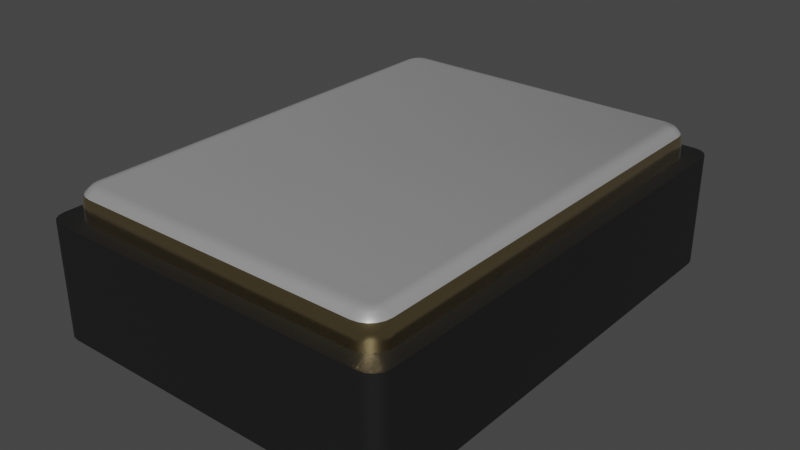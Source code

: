 # Source: Oscillator_SMD__ECS-1612MV_1.6x1.2mm.blend  (saved by Blender 4.1.23; exported with 4.5.12 LTS)
import bpy
from mathutils import Matrix  # noqa: F401  (used for matrix-valued properties, if any)

bpy.ops.wm.read_factory_settings(use_empty=True)
scene = bpy.context.scene
scene.name = 'Scene'

# ---- collections
col_collection = bpy.data.collections.new('Collection'); scene.collection.children.link(col_collection)

# ---- materials (node trees are filled in below, after node groups)
mat_metal_goldpins_1 = bpy.data.materials.new('metal_goldpins_1')
mat_metal_goldpins_1.alpha_threshold = 0.0
mat_metal_goldpins_1.use_transparent_shadow = False
mat_metal_goldpins_1.preview_render_type = 'CUBE'
mat_metal_goldpins_1.diffuse_color = (0.5, 0.4018, 0.08046, 1.0)
mat_metal_goldpins_1.specular_color = (0.01, 0.05, 0.01)
mat_metal_goldpins_1.roughness = 0.5
mat_plastic_matte_black = bpy.data.materials.new('plastic_matte_black')
mat_plastic_matte_black.use_transparent_shadow = False
mat_plastic_matte_black.preview_render_type = 'CUBE'
mat_aluminum_lathed = bpy.data.materials.new('aluminum_lathed')
mat_aluminum_lathed.alpha_threshold = 0.0
mat_aluminum_lathed.use_transparent_shadow = False
mat_aluminum_lathed.preview_render_type = 'CUBE'
mat_aluminum_lathed.diffuse_color = (0.6, 0.6, 0.6, 1.0)
mat_aluminum_lathed.specular_color = (0.12, 0.12, 0.12)
mat_aluminum_lathed.roughness = 0.5

# ---- material node trees
mat_metal_goldpins_1.use_nodes = True; mat_metal_goldpins_1.node_tree.nodes.clear()
_N = mat_metal_goldpins_1.node_tree.nodes; _L = mat_metal_goldpins_1.node_tree.links
n0 = _N.new('ShaderNodeOutputMaterial'); n0.name = 'Material Output'; n0.location = (398, 300)
n1 = _N.new('ShaderNodeBsdfPrincipled'); n1.name = 'Principled BSDF'; n1.location = (108, 300)
n1.distribution = 'GGX'
n1.subsurface_method = 'BURLEY'
n1.inputs[1].default_value = 1.0
n1.inputs[2].default_value = 0.1841
n1.inputs[3].default_value = 1.45
n1.inputs[8].default_value = 1.0
n1.inputs[10].default_value = 0.02727
n1.inputs[13].default_value = 0.475
n1.inputs[20].default_value = 0.2891
n1.inputs[24].default_value = 0.03545
n1.inputs[27].default_value = (0.0, 0.0, 0.0, 1.0)
n1.inputs[28].default_value = 1.0
n2 = _N.new('ShaderNodeMapping'); n2.name = 'Mapping'; n2.location = (-783, 233)
n2.vector_type = 'VECTOR'
n2.inputs[3].default_value = (29.8, 40.0, 1.0)
n3 = _N.new('ShaderNodeTexCoord'); n3.name = 'Texture Coordinate'; n3.location = (-1071, 295)
n4 = _N.new('ShaderNodeTexNoise'); n4.name = 'Noise Texture'; n4.location = (-553, 188)
n4.inputs[3].default_value = 13.2
n4.inputs[4].default_value = 0.8833
n4.inputs[8].default_value = 4.0
n5 = _N.new('ShaderNodeValToRGB'); n5.name = 'ColorRamp'; n5.location = (-286, 264)
while len(n5.color_ramp.elements) > 1: n5.color_ramp.elements.remove(n5.color_ramp.elements[-1])
n5.color_ramp.elements[0].position = 0.3295; n5.color_ramp.elements[0].color = (0.9756, 0.7616, 0.4151, 1.0)
_e = n5.color_ramp.elements.new(0.8); _e.color = (0.2997, 0.2211, 0.05513, 1.0)
n6 = _N.new('ShaderNodeMix'); n6.name = 'Mix'; n6.location = (-62, 180)
n6.data_type = 'RGBA'
n6.inputs[0].default_value = 0.02727
n6.inputs[7].default_value = (0.5518, 0.2626, 0.03915, 1.0)
_L.new(n1.outputs[0], n0.inputs[0])
_L.new(n2.outputs[0], n4.inputs[0])
_L.new(n3.outputs[0], n2.inputs[0])
_L.new(n4.outputs[0], n5.inputs[0])
_L.new(n5.outputs[0], n6.inputs[6])
_L.new(n6.outputs[2], n1.inputs[0])
n0.is_active_output = True
mat_plastic_matte_black.use_nodes = True; mat_plastic_matte_black.node_tree.nodes.clear()
_N = mat_plastic_matte_black.node_tree.nodes; _L = mat_plastic_matte_black.node_tree.links
n0 = _N.new('ShaderNodeOutputMaterial'); n0.name = 'Material Output'; n0.location = (463, 300)
n1 = _N.new('ShaderNodeBsdfPrincipled'); n1.name = 'Principled BSDF'; n1.location = (173, 300)
n1.distribution = 'GGX'
n1.subsurface_method = 'BURLEY'
n1.inputs[1].default_value = 0.06818
n1.inputs[2].default_value = 0.5182
n1.inputs[3].default_value = 1.45
n1.inputs[13].default_value = 0.6432
n1.inputs[20].default_value = 0.1027
n1.inputs[27].default_value = (0.0, 0.0, 0.0, 1.0)
n1.inputs[28].default_value = 1.0
n2 = _N.new('ShaderNodeTexCoord'); n2.name = 'Texture Coordinate'; n2.location = (-1001, 105)
n3 = _N.new('ShaderNodeBump'); n3.name = 'Bump'; n3.location = (-135, -86)
n3.inputs[0].default_value = 0.1
n3.inputs[1].default_value = 0.4
n3.inputs[2].default_value = 1.0
n4 = _N.new('ShaderNodeMapping'); n4.name = 'Mapping'; n4.location = (-755, 143)
n4.inputs[3].default_value = (2.0, 2.0, 2.0)
n5 = _N.new('ShaderNodeValToRGB'); n5.name = 'ColorRamp'; n5.location = (-147, 213)
while len(n5.color_ramp.elements) > 1: n5.color_ramp.elements.remove(n5.color_ramp.elements[-1])
n5.color_ramp.elements[0].position = 0.0; n5.color_ramp.elements[0].color = (0.005014, 0.005014, 0.005014, 1.0)
_e = n5.color_ramp.elements.new(0.9955); _e.color = (0.01269, 0.01269, 0.01269, 1.0)
n6 = _N.new('ShaderNodeTexNoise'); n6.name = 'Noise Texture'; n6.location = (-455, 203)
n6.inputs[2].default_value = 200.0
n6.inputs[3].default_value = 5.6
n6.inputs[4].default_value = 0.5208
_L.new(n1.outputs[0], n0.inputs[0])
_L.new(n6.outputs[0], n5.inputs[0])
_L.new(n5.outputs[0], n1.inputs[0])
_L.new(n2.outputs[2], n4.inputs[0])
_L.new(n4.outputs[0], n6.inputs[0])
_L.new(n6.outputs[0], n3.inputs[3])
_L.new(n3.outputs[0], n1.inputs[5])
n0.is_active_output = True
mat_aluminum_lathed.use_nodes = True; mat_aluminum_lathed.node_tree.nodes.clear()
_N = mat_aluminum_lathed.node_tree.nodes; _L = mat_aluminum_lathed.node_tree.links
n0 = _N.new('ShaderNodeOutputMaterial'); n0.name = 'Material Output'; n0.location = (311, 300)
n1 = _N.new('ShaderNodeMapping'); n1.name = 'Mapping'; n1.location = (-765, 243)
n1.inputs[3].default_value = (120.4, 1.0, 1.0)
n2 = _N.new('ShaderNodeTexNoise'); n2.name = 'Noise Texture'; n2.location = (-519, 157)
n2.inputs[2].default_value = 60.0
n2.inputs[3].default_value = 16.0
n2.inputs[4].default_value = 0.8542
n2.inputs[8].default_value = 4.0
n3 = _N.new('ShaderNodeTexCoord'); n3.name = 'Texture Coordinate'; n3.location = (-940, 256)
n4 = _N.new('ShaderNodeValToRGB'); n4.name = 'ColorRamp'; n4.location = (-322, 228)
while len(n4.color_ramp.elements) > 1: n4.color_ramp.elements.remove(n4.color_ramp.elements[-1])
n4.color_ramp.elements[0].position = 0.05909; n4.color_ramp.elements[0].color = (0.0, 0.0, 0.0, 1.0)
_e = n4.color_ramp.elements.new(0.6); _e.color = (1.0, 1.0, 1.0, 1.0)
n5 = _N.new('ShaderNodeBsdfPrincipled'); n5.name = 'Principled BSDF'; n5.location = (36, 293)
n5.distribution = 'GGX'
n5.subsurface_method = 'BURLEY'
n5.inputs[1].default_value = 0.6955
n5.inputs[2].default_value = 0.2841
n5.inputs[3].default_value = 1.45
n5.inputs[13].default_value = 0.7841
n5.inputs[15].default_value = 0.1068
n5.inputs[16].default_value = 0.1205
n5.inputs[20].default_value = 0.0
n5.inputs[27].default_value = (0.0, 0.0, 0.0, 1.0)
n5.inputs[28].default_value = 1.0
_L.new(n5.outputs[0], n0.inputs[0])
_L.new(n1.outputs[0], n2.inputs[0])
_L.new(n2.outputs[1], n4.inputs[0])
_L.new(n4.outputs[0], n5.inputs[0])
_L.new(n3.outputs[2], n1.inputs[0])
n0.is_active_output = True

# ---- world
world_world = bpy.data.worlds.new('World'); scene.world = world_world
world_world.use_nodes = True; world_world.node_tree.nodes.clear()
_N = world_world.node_tree.nodes; _L = world_world.node_tree.links
n0 = _N.new('ShaderNodeOutputWorld'); n0.name = 'World Output'; n0.location = (300, 300)
n1 = _N.new('ShaderNodeBackground'); n1.name = 'Background'; n1.location = (10, 300)
n1.inputs[0].default_value = (0.05088, 0.05088, 0.05088, 1.0)
_L.new(n1.outputs[0], n0.inputs[0])
n0.is_active_output = True
world_world.color = (0.05088, 0.05088, 0.05088)
world_world.use_sun_shadow = False
world_world.sun_shadow_jitter_overblur = 0.0

# ---- meshes
me_shape_9_indexedfaceset_011 = bpy.data.meshes.new('SHAPE_9_IndexedFaceSet.011')
me_shape_9_indexedfaceset_011.from_pydata([(-0.2657, 0.1478, 0.2165), (-0.2866, 0.1675, 0.2079), (-0.2913, 0.1675, 0.2018), (-0.2943, 0.1675, 0.1947), (-0.2953, 0.1675, 0.187), (-0.2943, 0.1478, 0.1947), (-0.2913, 0.1478, 0.2018), (-0.2866, 0.1478, 0.2079), (-0.2734, 0.1478, 0.2155), (-0.2657, 0.1871, -0.1969), (0.2756, 0.1871, 0.187), (0.2707, 0.1871, 0.1955), (0.2743, 0.1871, 0.1919), (-0.2743, 0.1871, 0.1919), (0.2805, 0.1478, 0.2126), (-0.2805, 0.1478, 0.2126), (-0.2953, 0.1478, -0.187), (-0.2734, 0.1478, -0.2155), (-0.2805, 0.1478, -0.2126), (-0.2866, 0.1478, -0.2079), (-0.2913, 0.1478, -0.2018), (-0.2943, 0.1478, -0.1947), (0.2657, 0.1478, -0.2165), (0.2943, 0.1478, -0.1947), (0.2734, 0.1478, -0.2155), (0.2913, 0.1675, 0.2018), (0.2805, 0.1675, 0.2126), (0.2734, 0.1675, 0.2155), (0.2657, 0.1478, 0.2165), (0.2734, 0.1478, 0.2155), (0.2866, 0.1478, 0.2079), (0.2913, 0.1478, 0.2018), (0.2943, 0.1478, 0.1947), (0.2953, 0.1478, 0.187), (0.2953, 0.1478, -0.187), (0.2734, 0.1675, -0.2155), (0.2913, 0.1675, -0.2018), (0.2943, 0.1675, -0.1947), (0.2913, 0.1478, -0.2018), (0.2866, 0.1478, -0.2079), (0.2805, 0.1478, -0.2126), (-0.2657, 0.1675, -0.2165), (-0.2943, 0.1675, -0.1947), (-0.2913, 0.1675, -0.2018), (-0.2866, 0.1675, -0.2079), (-0.2805, 0.1675, -0.2126), (-0.2657, 0.1478, -0.2165), (-0.2953, 0.1478, 0.187), (0.2926, 0.1773, -0.187), (0.2895, 0.1814, -0.187), (0.2854, 0.1845, -0.187), (0.2756, 0.1871, -0.187), (0.2805, 0.1675, -0.2126), (0.2866, 0.1675, -0.2079), (0.2657, 0.1871, -0.1969), (0.2657, 0.1865, -0.2019), (0.2743, 0.1871, -0.1919), (0.2707, 0.1871, -0.1955), (0.2704, 0.1865, -0.2012), (0.2718, 0.1845, -0.2057), (0.2745, 0.1865, -0.1991), (0.2773, 0.1845, -0.2029), (0.2778, 0.1865, -0.1958), (0.2741, 0.1773, -0.2126), (0.2817, 0.1845, -0.1986), (0.28, 0.1865, -0.1916), (0.2747, 0.1726, -0.2145), (0.2816, 0.1773, -0.2088), (0.2845, 0.1845, -0.1931), (0.2827, 0.1726, -0.2104), (0.2875, 0.1773, -0.2028), (0.2891, 0.1726, -0.204), (0.2913, 0.1773, -0.1953), (0.2932, 0.1726, -0.1959), (0.2657, 0.1845, -0.2067), (0.2657, 0.1814, -0.2108), (0.2657, 0.1773, -0.2139), (0.2657, 0.1726, -0.2159), (0.2657, 0.1675, -0.2165), (-0.2657, 0.1865, -0.2019), (-0.2657, 0.1814, -0.2108), (-0.2657, 0.1773, -0.2139), (-0.2657, 0.1726, -0.2159), (0.2953, 0.1675, -0.187), (0.2946, 0.1726, -0.187), (0.2807, 0.1865, -0.187), (0.2946, 0.1726, 0.187), (0.2926, 0.1773, 0.187), (-0.2657, 0.1845, -0.2067), (-0.2734, 0.1675, -0.2155), (-0.2756, 0.1871, -0.187), (-0.2807, 0.1865, -0.187), (-0.2895, 0.1814, -0.187), (-0.2946, 0.1726, -0.187), (-0.2707, 0.1871, -0.1955), (-0.2743, 0.1871, -0.1919), (-0.2845, 0.1845, -0.1931), (-0.2883, 0.1814, -0.1944), (-0.2817, 0.1845, -0.1986), (-0.2913, 0.1773, -0.1953), (-0.285, 0.1814, -0.201), (-0.2773, 0.1845, -0.2029), (-0.2932, 0.1726, -0.1959), (-0.2875, 0.1773, -0.2028), (-0.2797, 0.1814, -0.2062), (-0.2718, 0.1845, -0.2057), (-0.2891, 0.1726, -0.204), (-0.2816, 0.1773, -0.2088), (-0.2731, 0.1814, -0.2096), (-0.2827, 0.1726, -0.2104), (-0.2741, 0.1773, -0.2126), (-0.2747, 0.1726, -0.2145), (0.2953, 0.1675, 0.187), (0.2895, 0.1814, 0.187), (0.2854, 0.1845, 0.187), (0.2807, 0.1865, 0.187), (0.2657, 0.1675, 0.2165), (0.2657, 0.1726, 0.2159), (0.2657, 0.1814, 0.2108), (0.2657, 0.1845, 0.2067), (0.2943, 0.1675, 0.1947), (0.2866, 0.1675, 0.2079), (0.28, 0.1865, 0.1916), (0.2845, 0.1845, 0.1931), (0.2778, 0.1865, 0.1958), (0.2817, 0.1845, 0.1986), (0.2745, 0.1865, 0.1991), (0.2913, 0.1773, 0.1953), (0.2773, 0.1845, 0.2029), (0.2704, 0.1865, 0.2012), (0.2932, 0.1726, 0.1959), (0.2875, 0.1773, 0.2028), (0.2718, 0.1845, 0.2057), (0.2891, 0.1726, 0.204), (0.2816, 0.1773, 0.2088), (0.2827, 0.1726, 0.2104), (0.2741, 0.1773, 0.2126), (0.2747, 0.1726, 0.2145), (-0.2854, 0.1845, -0.187), (-0.2926, 0.1773, -0.187), (-0.2953, 0.1675, -0.187), (-0.2756, 0.1871, 0.187), (-0.2807, 0.1865, 0.187), (-0.2854, 0.1845, 0.187), (-0.2895, 0.1814, 0.187), (0.2657, 0.1773, 0.2139), (0.2657, 0.1865, 0.2019), (0.2657, 0.1871, 0.1969), (-0.2657, 0.1871, 0.1969), (-0.2657, 0.1773, 0.2139), (-0.2657, 0.1814, 0.2108), (-0.2657, 0.1845, 0.2067), (-0.2657, 0.1865, 0.2019), (-0.2926, 0.1773, 0.187), (-0.2946, 0.1726, 0.187), (-0.2657, 0.1675, 0.2165), (-0.2734, 0.1675, 0.2155), (-0.2805, 0.1675, 0.2126), (-0.2657, 0.1726, 0.2159), (-0.2707, 0.1871, 0.1955), (-0.2704, 0.1865, 0.2012), (-0.2745, 0.1865, 0.1991), (-0.2731, 0.1814, 0.2096), (-0.2778, 0.1865, 0.1958), (-0.2741, 0.1773, 0.2126), (-0.2797, 0.1814, 0.2062), (-0.28, 0.1865, 0.1916), (-0.2747, 0.1726, 0.2145), (-0.2816, 0.1773, 0.2088), (-0.285, 0.1814, 0.201), (-0.2827, 0.1726, 0.2104), (-0.2875, 0.1773, 0.2028), (-0.2883, 0.1814, 0.1944), (-0.2891, 0.1726, 0.204), (-0.2913, 0.1773, 0.1953), (-0.2932, 0.1726, 0.1959), (-0.09843, 0.0, -0.05906), (0.09843, 0.0, -0.05906), (-0.09843, 0.01969, 0.2165), (-0.09843, 0.01969, 0.1181), (-0.2953, 0.0, 0.05906), (-0.2953, 0.01969, 0.05906), (-0.1575, 0.01969, 0.05906), (0.09843, 0.01969, 0.05906), (0.2953, 0.01969, 0.2165), (0.09843, 0.01969, 0.2165), (0.09843, 0.0, 0.2165), (0.2953, 0.0, 0.05906), (0.09843, 0.0, -0.2165), (0.2953, 0.01969, -0.2165), (0.09843, 0.01969, -0.05906), (-0.2953, 0.01969, -0.05906), (-0.2953, 0.01969, -0.2165), (-0.09843, 0.01969, -0.2165), (-0.09843, 0.01969, -0.05906), (-0.09843, 0.0, 0.1181), (-0.2953, 0.01969, 0.2165), (-0.1575, 0.0, 0.05906), (-0.09843, 0.0, 0.2165), (-0.2953, 0.0, 0.2165), (0.2953, 0.0, 0.2165), (0.09843, 0.0, 0.05906), (0.2953, 0.01969, 0.05906), (0.2953, 0.0, -0.2165), (0.2953, 0.01969, -0.05906), (0.2953, 0.0, -0.05906), (0.09843, 0.01969, -0.2165), (-0.2953, 0.0, -0.2165), (-0.09843, 0.0, -0.2165), (-0.2953, 0.0, -0.05906), (-0.09843, 0.0, -0.05906), (-0.2953, 0.0, -0.2165), (-0.09843, 0.0, -0.2165), (-0.2953, 0.0, -0.05906), (-0.2953, 0.01969, -0.05906), (-0.2953, 0.01969, -0.2165), (-0.09843, 0.01969, -0.2165), (-0.09843, 0.01969, -0.05906), (-0.2953, 0.0, 0.05906), (-0.09843, 0.0, 0.1181), (-0.1575, 0.0, 0.05906), (-0.09843, 0.0, 0.2165), (-0.2953, 0.0, 0.2165), (-0.09843, 0.01969, 0.2165), (-0.09843, 0.01969, 0.1181), (-0.2953, 0.01969, 0.05906), (-0.1575, 0.01969, 0.05906), (-0.2953, 0.01969, 0.2165), (0.09843, 0.0, 0.2165), (0.2953, 0.0, 0.05906), (0.2953, 0.0, 0.2165), (0.09843, 0.0, 0.05906), (0.09843, 0.01969, 0.05906), (0.2953, 0.01969, 0.2165), (0.09843, 0.01969, 0.2165), (0.2953, 0.01969, 0.05906), (0.09843, 0.0, -0.05906), (0.09843, 0.0, -0.2165), (0.2953, 0.0, -0.2165), (0.2953, 0.0, -0.05906), (0.2953, 0.01969, -0.2165), (0.09843, 0.01969, -0.05906), (0.2953, 0.01969, -0.05906), (0.09843, 0.01969, -0.2165), (-0.315, 0.1478, 0.2151), (-0.2939, 0.1478, 0.2362), (-0.3134, 0.1478, 0.2232), (-0.3088, 0.1478, 0.23), (-0.3019, 0.1478, 0.2346), (-0.2939, 0.0, 0.2362), (-0.315, 0.0, 0.2151), (-0.3019, 0.0, 0.2346), (-0.3088, 0.0, 0.23), (-0.3134, 0.0, 0.2232), (-0.315, 0.0, -0.2151), (-0.2939, 0.0, -0.2362), (-0.3134, 0.0, -0.2232), (-0.3088, 0.0, -0.23), (-0.3019, 0.0, -0.2346), (0.2939, 0.0, -0.2362), (0.315, 0.0, -0.2151), (0.3019, 0.0, -0.2346), (0.3088, 0.0, -0.23), (0.3134, 0.0, -0.2232), (-0.2939, 0.1478, -0.2362), (-0.315, 0.1478, -0.2151), (-0.3019, 0.1478, -0.2346), (-0.3088, 0.1478, -0.23), (-0.3134, 0.1478, -0.2232), (0.2939, 0.1478, 0.2362), (0.315, 0.1478, 0.2151), (0.3019, 0.1478, 0.2346), (0.3088, 0.1478, 0.23), (0.3134, 0.1478, 0.2232), (0.315, 0.1478, -0.2151), (0.2939, 0.1478, -0.2362), (0.3134, 0.1478, -0.2232), (0.3088, 0.1478, -0.23), (0.3019, 0.1478, -0.2346), (0.315, 0.0, 0.2151), (0.2939, 0.0, 0.2362), (0.3134, 0.0, 0.2232), (0.3088, 0.0, 0.23), (0.3019, 0.0, 0.2346)], [], [(10, 51, 56, 57, 54, 9, 94, 95, 90, 141, 13, 159, 148, 147, 11, 12), (60, 58, 57), (63, 76, 75), (65, 62, 56), (69, 53, 52), (71, 36, 53), (71, 53, 69), (72, 49, 48), (95, 91, 90), (79, 94, 9), (96, 138, 91), (105, 79, 88), (106, 44, 43), (109, 45, 44), (109, 44, 106), (124, 122, 12), (127, 87, 113), (129, 126, 11), (133, 121, 25), (135, 26, 121), (135, 121, 133), (136, 118, 145), (180, 199, 250), (160, 151, 152), (161, 160, 159), (162, 150, 151), (162, 151, 160), (166, 142, 143), (166, 163, 13), (170, 1, 157), (172, 143, 144), (172, 166, 143), (173, 2, 1), (173, 1, 170), (89, 111, 82, 41), (256, 257, 207), (253, 250, 199), (251, 252, 199), (209, 254, 207), (258, 255, 207), (195, 197, 176), (228, 231, 229, 230), (255, 259, 208), (219, 222, 220), (186, 200, 280), (250, 254, 180), (260, 205, 203), (254, 256, 207), (222, 218, 220), (257, 258, 207), (141, 142, 166, 13), (205, 187, 201, 177), (186, 198, 195, 201), (227, 226, 225), (224, 226, 227), (223, 224, 227), (196, 182, 179), (208, 207, 255), (280, 249, 198), (221, 222, 219), (180, 254, 209), (252, 253, 199), (249, 251, 199), (198, 249, 199), (282, 283, 200), (283, 280, 200), (279, 281, 200), (281, 282, 200), (205, 260, 279), (200, 187, 279), (187, 205, 279), (198, 186, 280), (208, 259, 188), (259, 261, 203), (188, 259, 203), (261, 262, 203), (262, 263, 203), (263, 260, 203), (236, 237, 238, 239), (211, 212, 210, 213), (1, 7, 15, 157), (0, 155, 156, 8), (4, 47, 5, 3), (3, 5, 6, 2), (121, 30, 31, 25), (25, 31, 32, 120), (26, 14, 30, 121), (6, 5, 47, 16, 21, 20, 19, 18, 17, 46, 22, 24, 40, 39, 38, 23, 34, 33, 32, 31, 30, 14, 29, 28, 0, 8, 15, 7), (95, 98, 96, 91), (105, 101, 94, 79), (33, 112, 120, 32), (27, 29, 14, 26), (33, 34, 83, 112), (116, 28, 29, 27), (52, 40, 24, 35), (22, 78, 35, 24), (53, 39, 40, 52), (75, 80, 88, 74), (36, 38, 39, 53), (37, 23, 38, 36), (83, 34, 23, 37), (22, 46, 41, 78), (43, 20, 21, 42), (44, 19, 20, 43), (16, 140, 42, 21), (45, 18, 19, 44), (89, 17, 18, 45), (41, 46, 17, 89), (16, 47, 4, 140), (0, 28, 116, 155), (157, 15, 8, 156), (55, 79, 9, 54), (87, 48, 49, 113), (93, 154, 153, 139), (74, 88, 79, 55), (27, 137, 117, 116), (86, 130, 120, 112), (58, 55, 54, 57), (74, 55, 58, 59), (102, 106, 43, 42), (123, 114, 115, 122), (56, 62, 60, 57), (61, 60, 62, 64), (122, 115, 10, 12), (137, 27, 26, 135), (145, 117, 137, 136), (59, 61, 67, 63), (49, 72, 68, 50), (85, 50, 68, 65), (65, 68, 64, 62), (137, 135, 134, 136), (88, 80, 108, 105), (70, 71, 69, 67), (132, 136, 134, 128), (84, 73, 72, 48), (130, 133, 25, 120), (73, 71, 70, 72), (78, 41, 82, 77), (76, 81, 80, 75), (77, 82, 81, 76), (112, 83, 84, 86), (51, 10, 115, 85), (113, 49, 50, 114), (91, 142, 141, 90), (114, 50, 85, 115), (149, 145, 118, 150), (138, 143, 142, 91), (139, 153, 144, 92), (92, 144, 143, 138), (3, 175, 154, 4), (77, 66, 35, 78), (123, 127, 113, 114), (100, 98, 101, 104), (99, 139, 92, 97), (108, 104, 101, 105), (135, 133, 131, 134), (175, 3, 2, 173), (93, 139, 99, 102), (97, 100, 103, 99), (166, 172, 169, 163), (118, 136, 132, 119), (102, 99, 103, 106), (171, 169, 172, 174), (92, 138, 96, 97), (161, 165, 162, 160), (171, 173, 170, 168), (80, 81, 110, 108), (107, 104, 108, 110), (167, 158, 149, 164), (111, 89, 45, 109), (130, 127, 131, 133), (37, 73, 84, 83), (209, 176, 197, 180), (160, 152, 148, 159), (59, 63, 75, 74), (119, 132, 129, 146), (128, 125, 124, 126), (109, 106, 103, 107), (162, 165, 168, 164), (167, 170, 157, 156), (123, 125, 131, 127), (73, 37, 36, 71), (176, 177, 201, 195), (122, 124, 125, 123), (86, 87, 127, 130), (131, 125, 128, 134), (167, 164, 168, 170), (100, 97, 96, 98), (66, 77, 76, 63), (66, 63, 67, 69), (140, 4, 154, 93), (150, 118, 119, 151), (12, 11, 126, 124), (152, 146, 147, 148), (155, 116, 117, 158), (151, 119, 146, 152), (158, 117, 145, 149), (269, 245, 249, 280), (158, 167, 156, 155), (94, 101, 98, 95), (144, 153, 174, 172), (163, 169, 165, 161), (51, 85, 65, 56), (66, 69, 52, 35), (81, 82, 111, 110), (100, 104, 107, 103), (126, 129, 132, 128), (154, 175, 174, 153), (68, 72, 70, 64), (59, 58, 60, 61), (111, 109, 107, 110), (168, 165, 169, 171), (70, 67, 61, 64), (164, 149, 150, 162), (175, 173, 171, 174), (200, 186, 185, 184), (274, 270, 279, 260), (198, 199, 196, 178), (129, 11, 147, 146), (93, 102, 42, 140), (255, 264, 275, 259), (195, 198, 178, 179), (197, 195, 179, 182), (180, 197, 182, 181), (199, 180, 181, 196), (201, 187, 202, 183), (186, 201, 183, 185), (187, 200, 184, 202), (188, 203, 189, 206), (177, 188, 206, 190), (205, 177, 190, 204), (203, 205, 204, 189), (209, 207, 192, 191), (176, 209, 191, 194), (208, 176, 194, 193), (207, 208, 193, 192), (214, 217, 216, 215), (246, 247, 248, 245, 269, 271, 272, 273, 270, 274, 276, 277, 278, 275, 264, 266, 267, 268, 265, 244), (86, 84, 48, 87), (2, 6, 7, 1), (223, 221, 219, 224), (234, 233, 235, 232), (241, 242, 240, 243), (240, 238, 237, 243), (179, 178, 196), (196, 181, 182), (242, 239, 238, 240), (241, 236, 239, 242), (243, 237, 236, 241), (227, 222, 221, 223), (226, 220, 218, 225), (226, 224, 219, 220), (217, 210, 212, 216), (13, 163, 161, 159), (216, 212, 211, 215), (214, 213, 210, 217), (215, 211, 213, 214), (234, 228, 230, 233), (233, 230, 229, 235), (235, 229, 231, 232), (232, 231, 228, 234), (202, 184, 185, 183), (190, 206, 189, 204), (191, 192, 193, 194), (246, 244, 250, 253), (247, 246, 253, 252), (248, 247, 252, 251), (245, 248, 251, 249), (256, 254, 265, 268), (257, 256, 268, 267), (258, 257, 267, 266), (255, 258, 266, 264), (271, 269, 280, 283), (272, 271, 283, 282), (273, 272, 282, 281), (270, 273, 281, 279), (276, 274, 260, 263), (277, 276, 263, 262), (278, 277, 262, 261), (275, 278, 261, 259), (250, 244, 265, 254), (225, 218, 222, 227), (176, 208, 188, 177)])
me_shape_9_indexedfaceset_011.polygons.foreach_set('use_smooth', [True] * 283)
me_shape_9_indexedfaceset_011.polygons.foreach_set('material_index', [2, 2, 2, 2, 0, 0, 0, 2, 2, 2, 2, 2, 0, 0, 0, 2, 2, 2, 0, 0, 0, 2, 1, 2, 2, 2, 2, 2, 2, 0, 2, 2, 0, 0, 0, 1, 1, 1, 1, 1, 1, 0, 1, 0, 1, 1, 1, 1, 0, 1, 2, 1, 1, 0, 0, 0, 1, 1, 1, 0, 1, 1, 1, 1, 1, 1, 1, 1, 1, 1, 1, 1, 1, 1, 1, 1, 1, 1, 0, 0, 0, 0, 0, 0, 0, 0, 0, 0, 2, 2, 0, 0, 0, 0, 0, 0, 0, 2, 0, 0, 0, 0, 0, 0, 0, 0, 0, 0, 0, 0, 0, 2, 2, 0, 2, 0, 0, 2, 2, 0, 2, 2, 2, 2, 0, 0, 2, 2, 2, 2, 0, 2, 0, 2, 0, 0, 0, 0, 2, 0, 0, 2, 2, 2, 2, 2, 2, 2, 2, 0, 0, 2, 2, 2, 2, 0, 0, 0, 2, 2, 2, 0, 2, 2, 2, 0, 2, 2, 0, 0, 0, 0, 1, 2, 2, 2, 2, 0, 2, 0, 2, 0, 1, 2, 0, 2, 0, 2, 0, 0, 0, 2, 2, 2, 0, 2, 0, 1, 0, 2, 2, 2, 2, 0, 0, 2, 2, 0, 2, 2, 0, 2, 2, 2, 0, 1, 1, 1, 2, 0, 1, 1, 1, 1, 1, 1, 1, 1, 1, 1, 1, 1, 1, 1, 1, 1, 0, 1, 0, 0, 0, 0, 0, 0, 1, 1, 0, 0, 0, 0, 0, 0, 0, 2, 0, 0, 0, 0, 0, 0, 0, 1, 1, 1, 1, 1, 1, 1, 1, 1, 1, 1, 1, 1, 1, 1, 1, 1, 1, 1, 1, 0, 1])
_k = set([(0, 8), (0, 28), (5, 6), (5, 47), (6, 7), (7, 15), (8, 15), (14, 29), (14, 30), (16, 21), (16, 47), (17, 18), (17, 46), (18, 19), (19, 20), (20, 21), (22, 24), (22, 46), (23, 34), (23, 38), (24, 40), (28, 29), (30, 31), (31, 32), (32, 33), (33, 34), (38, 39), (39, 40), (48, 72), (48, 87), (63, 67), (63, 76), (67, 70), (70, 72), (76, 81), (81, 110), (87, 127), (99, 103), (99, 139), (103, 107), (107, 110), (127, 131), (131, 134), (134, 136), (136, 145), (139, 153), (145, 149), (149, 164), (153, 174), (164, 168), (168, 171), (171, 174), (176, 194), (176, 208), (176, 209), (177, 188), (177, 190), (177, 205), (178, 179), (178, 196), (178, 198), (179, 182), (179, 195), (180, 181), (180, 197), (180, 199), (181, 182), (181, 196), (182, 197), (183, 185), (183, 201), (183, 202), (184, 185), (184, 200), (184, 202), (185, 186), (186, 200), (186, 201), (187, 200), (187, 201), (187, 202), (188, 203), (188, 206), (189, 203), (189, 204), (189, 206), (190, 204), (190, 206), (191, 192), (191, 194), (191, 209), (192, 193), (192, 207), (193, 194), (193, 208), (195, 197), (195, 198), (196, 199), (198, 199), (203, 205), (204, 205), (207, 208), (207, 209), (210, 212), (210, 213), (210, 217), (211, 212), (211, 213), (211, 215), (212, 216), (213, 214), (214, 215), (214, 217), (215, 216), (216, 217), (218, 220), (218, 222), (218, 225), (219, 220), (219, 221), (219, 224), (220, 226), (221, 222), (221, 223), (222, 227), (223, 224), (223, 227), (224, 226), (225, 226), (225, 227), (228, 230), (228, 231), (228, 234), (229, 230), (229, 231), (229, 235), (230, 233), (231, 232), (232, 234), (232, 235), (233, 234), (233, 235), (236, 237), (236, 239), (236, 241), (237, 238), (237, 243), (238, 239), (238, 240), (239, 242), (240, 242), (240, 243), (241, 242), (241, 243), (244, 246), (244, 265), (245, 248), (245, 269), (246, 247), (247, 248), (249, 251), (249, 280), (250, 253), (250, 254), (251, 252), (252, 253), (254, 256), (255, 258), (255, 259), (256, 257), (257, 258), (259, 261), (260, 263), (260, 279), (261, 262), (262, 263), (264, 266), (264, 275), (265, 268), (266, 267), (267, 268), (269, 271), (270, 273), (270, 274), (271, 272), (272, 273), (274, 276), (275, 278), (276, 277), (277, 278), (279, 281), (280, 283), (281, 282), (282, 283)])
me_shape_9_indexedfaceset_011.attributes.new('sharp_edge', 'BOOLEAN', 'EDGE').data.foreach_set('value', [ (min(e.vertices), max(e.vertices)) in _k for e in me_shape_9_indexedfaceset_011.edges])
_uv = me_shape_9_indexedfaceset_011.uv_layers.new(name='UVMap')
_uv.uv.foreach_set('vector', [1.0, 0.0, 0.0, 0.0, 0.8333, 0.2887, 0.7113, 0.1667, 0.6667, 0.0, 0.0, 1.0, 0.7113, 0.8333, 0.8333, 0.7113, 1.0, 0.6667, 1.0, 1.0, 0.1667, 0.7113, 0.2887, 0.8333, 0.3333, 1.0, 1.0, 0.0, 0.2887, 0.1667, 0.1667, 0.2887, 0.5907, 0.2973, 0.5189, 0.1563, 0.7113, 0.1667, 0.1339, 0.2814, 0.08932, 0.0, 0.1953, 0.0, 0.8437, 0.4811, 0.7027, 0.4093, 0.8333, 0.2887, 0.2094, 0.5744, 0.2929, 0.7071, 0.134, 0.5, 0.4256, 0.7906, 0.5, 0.866, 0.2929, 0.7071, 0.4256, 0.7906, 0.2929, 0.7071, 0.2094, 0.5744, 0.7186, 0.8661, 1.0, 0.8047, 1.0, 0.9107, 0.8333, 0.7113, 1.0, 0.4941, 1.0, 0.6667, 0.4941, 1.0, 0.7113, 0.8333, 0.6667, 1.0, 0.794, 0.366, 1.0, 0.3333, 1.0, 0.4941, 0.366, 0.794, 0.4941, 1.0, 0.3333, 1.0, 0.4256, 0.2094, 0.2929, 0.2929, 0.5, 0.134, 0.2094, 0.4256, 0.134, 0.5, 0.2929, 0.2929, 0.2094, 0.4256, 0.2929, 0.2929, 0.4256, 0.2094, 0.2973, 0.4093, 0.1563, 0.4811, 0.1667, 0.2887, 0.2814, 0.8661, 0.0, 0.9107, 0.0, 0.8047, 0.4811, 0.1563, 0.4093, 0.2973, 0.2887, 0.1667, 0.5744, 0.7906, 0.7071, 0.7071, 0.5, 0.866, 0.7906, 0.5744, 0.866, 0.5, 0.7071, 0.7071, 0.7906, 0.5744, 0.7071, 0.7071, 0.5744, 0.7906, 0.8661, 0.2814, 0.8047, 0.0, 0.9107, 0.0, 0.03125, 0.625, 0.03125, 0.9583, 0.0, 0.9554, 0.4811, 0.8437, 0.6667, 1.0, 0.5059, 1.0, 0.4093, 0.7027, 0.4811, 0.8437, 0.2887, 0.8333, 0.7654, 0.7513, 0.8047, 1.0, 0.6667, 1.0, 0.7654, 0.7513, 0.6667, 1.0, 0.4811, 0.8437, 0.1563, 0.5189, 0.0, 0.4941, 0.0, 0.3333, 0.1563, 0.5189, 0.2973, 0.5907, 0.1667, 0.7113, 0.7906, 0.4256, 0.7071, 0.2929, 0.866, 0.5, 0.2487, 0.2346, 0.0, 0.3333, 0.0, 0.1953, 0.2487, 0.2346, 0.1563, 0.5189, 0.0, 0.3333, 0.5744, 0.2094, 0.5, 0.134, 0.7071, 0.2929, 0.5744, 0.2094, 0.7071, 0.2929, 0.7906, 0.4256, 0.03407, 0.7412, 0.07055, 0.698, 0.02272, 1.0, 0.0, 1.0, 0.002547, 0.0, 0.009801, 0.0, 0.03125, 0.04167, 0.9725, 0.0, 0.0, 0.9554, 0.03125, 0.9583, 0.9966, 0.0, 0.9869, 0.0, 0.03125, 0.9583, 0.03125, 0.375, 0.0, 0.0, 0.03125, 0.04167, 0.02066, 0.0, 0.03346, 0.0, 0.03125, 0.04167, 0.3438, 0.75, 0.25, 0.625, 0.3438, 0.375, 0.0, 1.0, 0.0, 0.0, 1.0, 0.0, 1.0, 1.0, 0.03346, 0.0, 0.9665, 0.0, 0.3438, 0.04167, 1.0, 0.375, 0.0, 1.0, 0.7, 0.0, 0.6562, 0.9583, 0.9688, 0.9583, 0.9665, 1.0, 0.0, 0.9554, 0.0, 0.0, 0.03125, 0.625, 1.0, 0.04462, 0.9688, 0.375, 0.9688, 0.04167, 0.0, 0.0, 0.002547, 0.0, 0.03125, 0.04167, 0.0, 1.0, 0.0, 0.0, 0.7, 0.0, 0.009801, 0.0, 0.02066, 0.0, 0.03125, 0.04167, 0.0, 0.6667, 0.0, 0.4941, 0.1563, 0.5189, 0.1667, 0.7113, 0.9688, 0.375, 0.9688, 0.625, 0.6562, 0.625, 0.6562, 0.375, 0.6562, 0.9583, 0.3438, 0.9583, 0.3438, 0.75, 0.6562, 0.625, 0.0, 1.0, 0.7, 0.0, 0.0, 0.0, 1.0, 0.375, 0.7, 0.0, 0.0, 1.0, 1.0, 1.0, 1.0, 0.375, 0.0, 1.0, 1.0, 1.0, 0.0, 0.0, 0.0, 1.0, 0.3438, 0.04167, 0.03125, 0.04167, 0.03346, 0.0, 0.9665, 1.0, 1.0, 0.0, 0.3438, 0.9583, 1.0, 1.0, 0.0, 1.0, 1.0, 0.375, 0.03125, 0.625, 0.0, 0.0, 0.03125, 0.375, 0.9869, 0.0, 0.9725, 0.0, 0.03125, 0.9583, 1.0, 0.0, 0.9966, 0.0, 0.03125, 0.9583, 0.3438, 0.9583, 1.0, 0.0, 0.03125, 0.9583, 0.9869, 0.0, 0.9966, 0.0, 0.9688, 0.9583, 0.9966, 0.0, 0.9665, 1.0, 0.9688, 0.9583, 0.9554, 0.0, 0.9725, 0.0, 0.9688, 0.9583, 0.9725, 0.0, 0.9869, 0.0, 0.9688, 0.9583, 0.9688, 0.375, 1.0, 0.04462, 0.9554, 0.0, 0.9688, 0.9583, 0.9688, 0.625, 0.9554, 0.0, 0.9688, 0.625, 0.9688, 0.375, 0.9554, 0.0, 0.3438, 0.9583, 0.6562, 0.9583, 0.9665, 1.0, 0.3438, 0.04167, 0.9996, 0.004897, 0.6562, 0.04167, 0.9996, 0.004897, 0.9793, 0.003396, 0.9688, 0.04167, 0.6562, 0.04167, 0.9996, 0.004897, 0.9688, 0.04167, 0.9793, 0.003396, 0.9988, 0.01434, 0.9688, 0.04167, 0.9988, 0.01434, 0.9977, 0.02758, 0.9688, 0.04167, 0.9977, 0.02758, 1.0, 0.04462, 0.9688, 0.04167, 0.0, 1.0, 0.0, 0.0, 1.0, 0.0, 1.0, 1.0, 0.0, 0.0, 1.0, 0.0, 1.0, 1.0, 0.0, 1.0, 0.7071, 0.2929, 0.7071, 0.2929, 0.866, 0.5, 0.866, 0.5, 1.0, 1.0, 1.0, 1.0, 0.9659, 0.7412, 0.9659, 0.7412, 0.0, 0.0, 0.0, 0.0, 0.2588, 0.03407, 0.2588, 0.03407, 0.2588, 0.03407, 0.2588, 0.03407, 0.5, 0.134, 0.5, 0.134, 0.7071, 0.7071, 0.7071, 0.7071, 0.5, 0.866, 0.5, 0.866, 0.5, 0.866, 0.5, 0.866, 0.2588, 0.9659, 0.2588, 0.9659, 0.866, 0.5, 0.866, 0.5, 0.7071, 0.7071, 0.7071, 0.7071, 0.5, 0.134, 0.2588, 0.03407, 0.0, 0.0, 0.0, 0.0, 0.7412, 0.03407, 0.5, 0.134, 0.2929, 0.2929, 0.134, 0.5, 0.03407, 0.7412, 0.0, 1.0, 1.0, 0.0, 0.03407, 0.2588, 0.134, 0.5, 0.2929, 0.7071, 0.5, 0.866, 0.7412, 0.9659, 1.0, 1.0, 1.0, 0.0, 0.2588, 0.9659, 0.5, 0.866, 0.7071, 0.7071, 0.866, 0.5, 0.9659, 0.2588, 1.0, 0.0, 0.0, 0.0, 0.9659, 0.7412, 0.866, 0.5, 0.7071, 0.2929, 0.8333, 0.7113, 0.6081, 0.4607, 0.794, 0.366, 1.0, 0.4941, 0.366, 0.794, 0.4607, 0.6081, 0.7113, 0.8333, 0.4941, 1.0, 0.0, 1.0, 0.0, 1.0, 0.2588, 0.9659, 0.2588, 0.9659, 0.9659, 0.2588, 0.9659, 0.2588, 0.866, 0.5, 0.866, 0.5, 1.0, 0.0, 0.0, 0.0, 0.0, 1.0, 1.0, 1.0, 1.0, 0.0, 1.0, 0.0, 0.9659, 0.2588, 0.9659, 0.2588, 0.134, 0.5, 0.134, 0.5, 0.03407, 0.2588, 0.03407, 0.2588, 0.0, 0.0, 0.0, 0.0, 0.03407, 0.2588, 0.03407, 0.2588, 0.2929, 0.7071, 0.2929, 0.7071, 0.134, 0.5, 0.134, 0.5, 1.0, 0.2929, 0.0, 0.2929, 0.0, 0.5, 1.0, 0.5, 0.5, 0.866, 0.5, 0.866, 0.2929, 0.7071, 0.2929, 0.7071, 0.7412, 0.9659, 0.7412, 0.9659, 0.5, 0.866, 0.5, 0.866, 1.0, 1.0, 1.0, 1.0, 0.7412, 0.9659, 0.7412, 0.9659, 1.0, 0.0, 0.0, 0.0, 0.0, 1.0, 1.0, 1.0, 0.5, 0.134, 0.5, 0.134, 0.7412, 0.03407, 0.7412, 0.03407, 0.2929, 0.2929, 0.2929, 0.2929, 0.5, 0.134, 0.5, 0.134, 1.0, 0.0, 1.0, 0.0, 0.7412, 0.03407, 0.7412, 0.03407, 0.134, 0.5, 0.134, 0.5, 0.2929, 0.2929, 0.2929, 0.2929, 0.03407, 0.7412, 0.03407, 0.7412, 0.134, 0.5, 0.134, 0.5, 0.0, 1.0, 0.0, 1.0, 0.03407, 0.7412, 0.03407, 0.7412, 0.0, 0.0, 1.0, 0.0, 1.0, 1.0, 0.0, 1.0, 0.0, 0.0, 1.0, 0.0, 1.0, 1.0, 0.0, 1.0, 0.866, 0.5, 0.866, 0.5, 0.9659, 0.7412, 0.9659, 0.7412, 1.0, 0.7412, 0.0, 0.7412, 0.0, 1.0, 1.0, 1.0, 1.0, 0.866, 0.0, 0.866, 0.0, 0.7071, 1.0, 0.7071, 0.0, 0.03407, 1.0, 0.03407, 1.0, 0.134, 0.0, 0.134, 1.0, 0.5, 0.0, 0.5, 0.0, 0.7412, 1.0, 0.7412, 0.9659, 0.2588, 0.9295, 0.302, 0.9773, 0.0, 1.0, 0.0, 0.0, 0.9773, 0.302, 0.9295, 0.2588, 0.9659, 0.0, 1.0, 0.5189, 0.1563, 0.4941, 0.0, 0.6667, 0.0, 0.7113, 0.1667, 0.3333, 0.0, 0.4941, 0.0, 0.5189, 0.1563, 0.366, 0.206, 0.698, 0.07055, 0.4256, 0.2094, 0.5, 0.134, 0.7412, 0.03407, 0.206, 0.634, 0.0, 0.6667, 0.0, 0.5059, 0.1563, 0.4811, 0.8333, 0.2887, 0.7027, 0.4093, 0.5907, 0.2973, 0.7113, 0.1667, 0.4607, 0.3919, 0.5907, 0.2973, 0.7027, 0.4093, 0.6081, 0.5393, 0.1563, 0.4811, 0.0, 0.5059, 0.0, 0.3333, 0.1667, 0.2887, 0.9295, 0.302, 0.9659, 0.2588, 0.866, 0.5, 0.7906, 0.5744, 0.9107, 0.0, 0.9773, 0.0, 0.9295, 0.302, 0.8661, 0.2814, 0.366, 0.206, 0.4607, 0.3919, 0.2632, 0.5353, 0.1339, 0.2814, 1.0, 0.8047, 0.7186, 0.8661, 0.794, 0.634, 1.0, 0.6667, 1.0, 0.5059, 1.0, 0.6667, 0.794, 0.634, 0.8437, 0.4811, 0.8437, 0.4811, 0.794, 0.634, 0.6081, 0.5393, 0.7027, 0.4093, 0.9295, 0.302, 0.7906, 0.5744, 0.7368, 0.5353, 0.8661, 0.2814, 0.3333, 1.0, 0.1953, 1.0, 0.2346, 0.7513, 0.366, 0.794, 0.4647, 0.7368, 0.4256, 0.7906, 0.2094, 0.5744, 0.2632, 0.5353, 0.634, 0.206, 0.8661, 0.2814, 0.7368, 0.5353, 0.5393, 0.3919, 1.0, 0.9773, 0.698, 0.9295, 0.7186, 0.8661, 1.0, 0.9107, 0.302, 0.9295, 0.5744, 0.7906, 0.5, 0.866, 0.2588, 0.9659, 0.698, 0.9295, 0.4256, 0.7906, 0.4647, 0.7368, 0.7186, 0.8661, 1.0, 0.0, 0.0, 0.0, 0.0, 0.03407, 1.0, 0.03407, 1.0, 0.134, 0.0, 0.134, 0.0, 0.2929, 1.0, 0.2929, 1.0, 0.03407, 0.0, 0.03407, 0.0, 0.134, 1.0, 0.134, 1.0, 1.0, 0.0, 1.0, 0.0, 0.9659, 1.0, 0.9659, 0.0, 0.0, 1.0, 0.0, 1.0, 0.2588, 0.0, 0.2588, 1.0, 0.7071, 0.0, 0.7071, 0.0, 0.5, 1.0, 0.5, 0.0, 0.7412, 1.0, 0.7412, 1.0, 1.0, 0.0, 1.0, 1.0, 0.5, 0.0, 0.5, 0.0, 0.2588, 1.0, 0.2588, 0.0, 0.866, 1.0, 0.866, 1.0, 0.7071, 0.0, 0.7071, 0.0, 0.5, 1.0, 0.5, 1.0, 0.7412, 0.0, 0.7412, 0.0, 0.134, 1.0, 0.134, 1.0, 0.2929, 0.0, 0.2929, 0.0, 0.2929, 1.0, 0.2929, 1.0, 0.5, 0.0, 0.5, 0.2588, 0.03407, 0.302, 0.07055, 0.0, 0.02272, 0.0, 0.0, 0.02272, 0.0, 0.07055, 0.302, 0.03407, 0.2588, 0.0, 0.0, 0.206, 0.634, 0.2814, 0.8661, 0.0, 0.8047, 0.0, 0.6667, 0.527, 0.349, 0.6081, 0.4607, 0.4607, 0.6081, 0.349, 0.527, 0.7186, 0.1339, 1.0, 0.08932, 1.0, 0.1953, 0.7513, 0.2346, 0.2346, 0.7513, 0.349, 0.527, 0.4607, 0.6081, 0.366, 0.794, 0.7906, 0.5744, 0.5744, 0.7906, 0.5353, 0.7368, 0.7368, 0.5353, 0.302, 0.07055, 0.2588, 0.03407, 0.5, 0.134, 0.5744, 0.2094, 1.0, 0.02272, 1.0, 0.08932, 0.7186, 0.1339, 0.698, 0.07055, 0.7513, 0.2346, 0.527, 0.349, 0.4647, 0.2632, 0.7186, 0.1339, 0.1563, 0.5189, 0.2487, 0.2346, 0.473, 0.349, 0.2973, 0.5907, 0.8047, 0.0, 0.8661, 0.2814, 0.634, 0.206, 0.6667, 0.0, 0.698, 0.07055, 0.7186, 0.1339, 0.4647, 0.2632, 0.4256, 0.2094, 0.5353, 0.2632, 0.473, 0.349, 0.2487, 0.2346, 0.2814, 0.1339, 1.0, 0.1953, 1.0, 0.3333, 0.794, 0.366, 0.7513, 0.2346, 0.4093, 0.7027, 0.651, 0.527, 0.7654, 0.7513, 0.4811, 0.8437, 0.5353, 0.2632, 0.5744, 0.2094, 0.7906, 0.4256, 0.7368, 0.4647, 0.1953, 1.0, 0.08932, 1.0, 0.1339, 0.7186, 0.2346, 0.7513, 0.2632, 0.4647, 0.349, 0.527, 0.2346, 0.7513, 0.1339, 0.7186, 0.9295, 0.698, 0.9773, 1.0, 0.9107, 1.0, 0.8661, 0.7186, 0.07055, 0.698, 0.03407, 0.7412, 0.134, 0.5, 0.2094, 0.4256, 0.302, 0.9295, 0.2814, 0.8661, 0.5353, 0.7368, 0.5744, 0.7906, 0.7412, 0.9659, 0.698, 0.9295, 1.0, 0.9773, 1.0, 1.0, 0.03125, 0.375, 0.3438, 0.375, 0.25, 0.625, 0.03125, 0.625, 0.4811, 0.8437, 0.5059, 1.0, 0.3333, 1.0, 0.2887, 0.8333, 0.366, 0.206, 0.1339, 0.2814, 0.1953, 0.0, 0.3333, 0.0, 0.6667, 0.0, 0.634, 0.206, 0.4811, 0.1563, 0.5059, 0.0, 0.5393, 0.3919, 0.3919, 0.5393, 0.2973, 0.4093, 0.4093, 0.2973, 0.2094, 0.4256, 0.4256, 0.2094, 0.4647, 0.2632, 0.2632, 0.4647, 0.7654, 0.7513, 0.651, 0.527, 0.7368, 0.4647, 0.8661, 0.7186, 0.9295, 0.698, 0.7906, 0.4256, 0.866, 0.5, 0.9659, 0.7412, 0.206, 0.634, 0.3919, 0.5393, 0.5353, 0.7368, 0.2814, 0.8661, 0.698, 0.9295, 0.7412, 0.9659, 0.5, 0.866, 0.4256, 0.7906, 0.3438, 0.375, 0.6562, 0.375, 0.6562, 0.625, 0.3438, 0.75, 0.1563, 0.4811, 0.2973, 0.4093, 0.3919, 0.5393, 0.206, 0.634, 0.0, 0.9773, 0.0, 0.9107, 0.2814, 0.8661, 0.302, 0.9295, 0.5353, 0.7368, 0.3919, 0.5393, 0.5393, 0.3919, 0.7368, 0.5353, 0.9295, 0.698, 0.8661, 0.7186, 0.7368, 0.4647, 0.7906, 0.4256, 0.527, 0.349, 0.7513, 0.2346, 0.794, 0.366, 0.6081, 0.4607, 0.07055, 0.302, 0.02272, 0.0, 0.08932, 0.0, 0.1339, 0.2814, 0.07055, 0.302, 0.1339, 0.2814, 0.2632, 0.5353, 0.2094, 0.5744, 0.0, 0.0, 1.0, 0.0, 1.0, 0.03407, 0.0, 0.03407, 0.0, 0.7071, 1.0, 0.7071, 1.0, 0.5, 0.0, 0.5, 0.1667, 0.2887, 0.2887, 0.1667, 0.4093, 0.2973, 0.2973, 0.4093, 0.0, 0.2588, 1.0, 0.2588, 1.0, 0.0, 0.0, 0.0, 0.0, 1.0, 1.0, 1.0, 1.0, 0.9659, 0.0, 0.9659, 0.0, 0.5, 1.0, 0.5, 1.0, 0.2588, 0.0, 0.2588, 0.0, 0.9659, 1.0, 0.9659, 1.0, 0.866, 0.0, 0.866, 0.9665, 1.0, 0.03346, 1.0, 0.03346, 0.0, 0.9665, 0.0, 0.9773, 1.0, 0.9295, 0.698, 0.9659, 0.7412, 1.0, 1.0, 0.7113, 0.8333, 0.4607, 0.6081, 0.6081, 0.4607, 0.8333, 0.7113, 0.0, 0.1953, 0.0, 0.08932, 0.2814, 0.1339, 0.2487, 0.2346, 0.2973, 0.5907, 0.473, 0.349, 0.651, 0.527, 0.4093, 0.7027, 1.0, 0.3333, 1.0, 0.5059, 0.8437, 0.4811, 0.8333, 0.2887, 0.07055, 0.302, 0.2094, 0.5744, 0.134, 0.5, 0.03407, 0.2588, 0.08932, 1.0, 0.02272, 1.0, 0.07055, 0.698, 0.1339, 0.7186, 0.527, 0.349, 0.349, 0.527, 0.2632, 0.4647, 0.4647, 0.2632, 0.4093, 0.2973, 0.4811, 0.1563, 0.634, 0.206, 0.5393, 0.3919, 0.0, 0.02272, 0.302, 0.07055, 0.2814, 0.1339, 0.0, 0.08932, 0.794, 0.634, 0.7186, 0.8661, 0.4647, 0.7368, 0.6081, 0.5393, 0.366, 0.206, 0.5189, 0.1563, 0.5907, 0.2973, 0.4607, 0.3919, 0.07055, 0.698, 0.2094, 0.4256, 0.2632, 0.4647, 0.1339, 0.7186, 0.7368, 0.4647, 0.651, 0.527, 0.473, 0.349, 0.5353, 0.2632, 0.4647, 0.7368, 0.2632, 0.5353, 0.4607, 0.3919, 0.6081, 0.5393, 0.8661, 0.7186, 0.9107, 1.0, 0.8047, 1.0, 0.7654, 0.7513, 0.302, 0.07055, 0.5744, 0.2094, 0.5353, 0.2632, 0.2814, 0.1339, 1.0, 0.0, 0.0, 0.0, 0.0, 1.0, 1.0, 1.0, 0.04462, 1.0, 0.9554, 1.0, 0.9554, 0.0, 0.04462, 0.0, 1.0, 0.0, 0.0, 0.0, 0.0, 1.0, 1.0, 1.0, 0.4811, 0.1563, 0.2887, 0.1667, 0.3333, 0.0, 0.5059, 0.0, 1.0, 0.02272, 0.698, 0.07055, 0.7412, 0.03407, 1.0, 0.0, 0.03346, 0.0, 0.03346, 1.0, 0.9665, 1.0, 0.9665, 0.0, 0.0, 0.0, 1.0, 0.0, 1.0, 1.0, 0.0, 1.0, 0.0, 0.0, 1.0, 1.0, 1.0, 1.0, 0.0, 0.0, 0.0, 0.0, 1.0, 0.0, 1.0, 1.0, 0.0, 1.0, 1.0, 0.0, 0.0, 0.0, 0.0, 1.0, 1.0, 1.0, 0.0, 0.0, 1.0, 0.0, 1.0, 1.0, 0.0, 1.0, 1.0, 0.0, 0.0, 0.0, 0.0, 1.0, 1.0, 1.0, 0.0, 0.0, 1.0, 0.0, 1.0, 1.0, 0.0, 1.0, 0.0, 0.0, 1.0, 0.0, 1.0, 1.0, 0.0, 1.0, 1.0, 0.0, 0.0, 0.0, 0.0, 1.0, 1.0, 1.0, 1.0, 0.0, 0.0, 0.0, 0.0, 1.0, 1.0, 1.0, 0.0, 0.0, 1.0, 0.0, 1.0, 1.0, 0.0, 1.0, 1.0, 0.0, 0.0, 0.0, 0.0, 1.0, 1.0, 1.0, 1.0, 0.0, 0.0, 0.0, 0.0, 1.0, 1.0, 1.0, 0.0, 0.0, 1.0, 0.0, 1.0, 1.0, 0.0, 1.0, 0.0, 0.0, 1.0, 0.0, 1.0, 1.0, 0.0, 1.0, 0.0, 1.0, 1.0, 1.0, 1.0, 0.0, 0.0, 0.0, 0.9725, 1.0, 1.0, 1.0, 0.02066, 1.0, 0.03346, 1.0, 0.9665, 1.0, 0.9793, 1.0, 1.0, 1.0, 0.9725, 1.0, 0.9554, 1.0, 0.04462, 1.0, 0.02754, 1.0, 0.0, 1.0, 0.9793, 1.0, 0.9665, 1.0, 0.03346, 1.0, 0.02066, 1.0, 0.0, 1.0, 0.02754, 1.0, 0.04462, 1.0, 0.9554, 1.0, 1.0, 0.9659, 0.0, 0.9659, 0.0, 0.866, 1.0, 0.866, 0.5, 0.134, 0.5, 0.134, 0.7071, 0.2929, 0.7071, 0.2929, 1.0, 1.0, 1.0, 1.0, 1.0, 0.375, 1.0, 0.375, 0.0, 1.0, 1.0, 1.0, 1.0, 0.0, 0.0, 0.0, 0.0, 1.0, 1.0, 1.0, 1.0, 0.0, 0.0, 0.0, 1.0, 0.0, 1.0, 0.0, 0.0, 0.0, 0.0, 0.0, 0.0, 1.0, 1.0, 1.0, 1.0, 1.0, 1.0, 1.0, 0.0, 1.0, 0.0, 0.0, 1.0, 1.0, 1.0, 1.0, 1.0, 0.0, 1.0, 0.0, 0.0, 1.0, 0.0, 1.0, 1.0, 1.0, 1.0, 1.0, 0.0, 0.0, 0.0, 0.0, 0.0, 1.0, 0.0, 1.0, 0.0, 1.0, 0.0, 1.0, 1.0, 1.0, 1.0, 1.0, 0.7, 0.0, 0.7, 0.0, 0.0, 0.0, 0.0, 0.0, 0.7, 0.0, 1.0, 0.375, 1.0, 0.375, 0.7, 0.0, 1.0, 1.0, 1.0, 1.0, 1.0, 0.0, 1.0, 0.0, 0.1667, 0.7113, 0.2973, 0.5907, 0.4093, 0.7027, 0.2887, 0.8333, 1.0, 0.0, 1.0, 0.0, 0.0, 0.0, 0.0, 0.0, 0.0, 1.0, 0.0, 1.0, 1.0, 1.0, 1.0, 1.0, 0.0, 0.0, 0.0, 0.0, 0.0, 1.0, 0.0, 1.0, 0.0, 1.0, 0.0, 1.0, 1.0, 1.0, 1.0, 1.0, 1.0, 1.0, 1.0, 1.0, 1.0, 0.0, 1.0, 0.0, 1.0, 0.0, 1.0, 0.0, 0.0, 0.0, 0.0, 0.0, 0.0, 0.0, 0.0, 0.0, 0.0, 1.0, 0.0, 1.0, 0.0, 1.0, 1.0, 1.0, 1.0, 1.0, 0.0, 1.0, 1.0, 1.0, 0.0, 1.0, 0.0, 1.0, 1.0, 1.0, 1.0, 1.0, 0.0, 1.0, 0.0, 1.0, 1.0, 1.0, 0.9725, 1.0, 0.9554, 1.0, 0.9554, 0.0, 0.9725, 0.0, 1.0, 1.0, 0.9725, 1.0, 0.9725, 0.0, 1.0, 0.0, 0.02066, 1.0, 0.0, 1.0, 0.0, 0.0, 0.02066, 0.0, 0.03346, 1.0, 0.02066, 1.0, 0.02066, 0.0, 0.03346, 0.0, 0.02754, 0.0, 0.04462, 0.0, 0.04462, 1.0, 0.02754, 1.0, 0.0, 0.0, 0.02754, 0.0, 0.02754, 1.0, 0.0, 1.0, 0.02066, 0.0, 0.0, 0.0, 0.0, 1.0, 0.02066, 1.0, 0.03346, 0.0, 0.02066, 0.0, 0.02066, 1.0, 0.03346, 1.0, 0.9793, 1.0, 0.9665, 1.0, 0.9665, 0.0, 0.9793, 0.0, 1.0, 1.0, 0.9793, 1.0, 0.9793, 0.0, 1.0, 0.0, 0.9725, 1.0, 1.0, 1.0, 1.0, 0.0, 0.9725, 0.0, 0.9554, 1.0, 0.9725, 1.0, 0.9725, 0.0, 0.9554, 0.0, 0.02754, 1.0, 0.04462, 1.0, 0.04462, 0.0, 0.02754, 0.0, 0.0, 1.0, 0.02754, 1.0, 0.02754, 0.0, 0.0, 0.0, 0.9793, 1.0, 1.0, 1.0, 1.0, 0.0, 0.9793, 0.0, 0.9665, 1.0, 0.9793, 1.0, 0.9793, 0.0, 0.9665, 0.0, 0.9554, 0.0, 0.9554, 1.0, 0.04462, 1.0, 0.04462, 0.0, 0.0, 0.0, 0.0, 0.0, 0.0, 1.0, 0.0, 1.0, 0.3438, 0.375, 0.3438, 0.04167, 0.6562, 0.04167, 0.6562, 0.375])
me_shape_9_indexedfaceset_011.materials.append(mat_metal_goldpins_1)
me_shape_9_indexedfaceset_011.materials.append(mat_plastic_matte_black)
me_shape_9_indexedfaceset_011.materials.append(mat_aluminum_lathed)
me_shape_9_indexedfaceset_011.update()
me_shape_9_indexedfaceset_011.normals_split_custom_set([tuple(v) for v in zip(*[iter([0.0689, 0.9963, -0.05156, 0.05351, 0.9964, -0.06525, 0.02626, 0.997, -0.07309, -0.01517, 0.9969, -0.07722, -0.05156, 0.9963, -0.0689, -0.06905, 0.9961, -0.05495, -0.1542, 0.9872, -0.04033, -0.1387, 0.9902, 0.01538, -0.07073, 0.9962, 0.05094, -0.05356, 0.9964, 0.06507, -0.02626, 0.997, 0.07309, 0.01517, 0.9969, 0.07722, 0.05132, 0.9963, 0.0689, 0.06511, 0.9964, 0.05355, 0.07309, 0.997, 0.02626, 0.07722, 0.9969, -0.01517, 0.1596, 0.9628, -0.218, 0.08336, 0.9628, -0.2571, -0.01517, 0.9969, -0.07722, 0.2387, 0.6972, -0.676, 0.0605, 0.6076, -0.7919, 0.07672, 0.7008, -0.7092, 0.2571, 0.9628, -0.08336, 0.218, 0.9628, -0.1596, 0.02626, 0.997, -0.07309, 0.5631, 0.2588, -0.7848, 0.7055, 0.06831, -0.7055, 0.4923, 0.06374, -0.8681, 0.7848, 0.2588, -0.5631, 0.8681, 0.06374, -0.4923, 0.7055, 0.06831, -0.7055, 0.7848, 0.2588, -0.5631, 0.7055, 0.06831, -0.7055, 0.5631, 0.2588, -0.7848, 0.676, 0.6972, -0.2387, 0.7092, 0.7008, -0.07672, 0.7919, 0.6076, -0.0605, -0.1387, 0.9902, 0.01538, -0.2591, 0.9647, -0.04777, -0.07073, 0.9962, 0.05094, -0.04776, 0.9647, -0.2591, -0.1542, 0.9872, -0.04033, -0.06905, 0.9961, -0.05495, -0.446, 0.8805, -0.1604, -0.5044, 0.8625, -0.04013, -0.2591, 0.9647, -0.04777, -0.1604, 0.8805, -0.446, -0.04776, 0.9647, -0.2591, -0.04013, 0.8625, -0.5044, -0.7848, 0.2588, -0.5631, -0.7055, 0.06831, -0.7055, -0.8681, 0.06374, -0.4923, -0.5631, 0.2588, -0.7848, -0.4923, 0.06374, -0.8681, -0.7055, 0.06831, -0.7055, -0.5631, 0.2588, -0.7848, -0.7055, 0.06831, -0.7055, -0.7848, 0.2588, -0.5631, 0.218, 0.9628, 0.1596, 0.2571, 0.9628, 0.08336, 0.07722, 0.9969, -0.01517, 0.676, 0.6972, 0.2387, 0.7919, 0.6076, 0.0605, 0.7092, 0.7008, 0.07672, 0.08336, 0.9628, 0.2571, 0.1596, 0.9628, 0.218, 0.07309, 0.997, 0.02626, 0.7848, 0.2588, 0.5631, 0.7055, 0.06831, 0.7055, 0.8681, 0.06374, 0.4923, 0.5631, 0.2588, 0.7848, 0.4923, 0.06374, 0.8681, 0.7055, 0.06831, 0.7055, 0.5631, 0.2588, 0.7848, 0.7055, 0.06831, 0.7055, 0.7848, 0.2588, 0.5631, 0.2387, 0.6972, 0.676, 0.07672, 0.7008, 0.7092, 0.0605, 0.6076, 0.7919, 0.0, -1.0, 0.0, 0.0, -1.0, 0.0, 0.0, -1.0, 0.0, -0.1182, 0.9461, 0.3015, -0.06399, 0.8636, 0.5001, -0.02278, 0.9644, 0.2634, -0.1995, 0.9412, 0.2728, -0.1182, 0.9461, 0.3015, 0.01517, 0.9969, 0.07722, -0.2221, 0.7332, 0.6427, -0.05598, 0.7028, 0.7092, -0.06399, 0.8636, 0.5001, -0.2221, 0.7332, 0.6427, -0.06399, 0.8636, 0.5001, -0.1182, 0.9461, 0.3015, -0.3015, 0.9461, 0.1182, -0.2634, 0.9644, 0.02278, -0.5001, 0.8636, 0.06399, -0.3015, 0.9461, 0.1182, -0.2728, 0.9412, 0.1995, -0.02626, 0.997, 0.07309, -0.5631, 0.2588, 0.7848, -0.7055, 0.06831, 0.7055, -0.4923, 0.06374, 0.8681, -0.6427, 0.7332, 0.2221, -0.5001, 0.8636, 0.06399, -0.7092, 0.7028, 0.05598, -0.6427, 0.7332, 0.2221, -0.3015, 0.9461, 0.1182, -0.5001, 0.8636, 0.06399, -0.7848, 0.2588, 0.5631, -0.8681, 0.06374, 0.4923, -0.7055, 0.06831, 0.7055, -0.7848, 0.2588, 0.5631, -0.7055, 0.06831, 0.7055, -0.5631, 0.2588, 0.7848, -0.2589, 0.07518, -0.963, -0.2991, 0.2656, -0.9165, -0.0722, 0.2617, -0.9624, -0.06848, 0.07024, -0.9952, 0.0, -1.0, 0.0, 0.0, -1.0, 0.0, 0.0, -1.0, 0.0, 0.0, -1.0, 0.0, 0.0, -1.0, 0.0, 0.0, -1.0, 0.0, 0.0, -1.0, 0.0, 0.0, -1.0, 0.0, 0.0, -1.0, 0.0, 0.0, -1.0, 0.0, 0.0, -1.0, 0.0, 0.0, -1.0, 0.0, 0.0, -1.0, 0.0, 0.0, -1.0, 0.0, 0.0, -1.0, 0.0, 0.0, -1.0, 0.0, 0.0, -1.0, 0.0, 0.0, -1.0, 0.0, 0.0, -1.0, 0.0, 0.0, -1.0, 0.0, 0.0, -1.0, 0.0, 0.0, -1.0, 0.0, 0.0, -1.0, 0.0, 0.0, -1.0, 0.0, 0.0, -1.0, 0.0, 0.0, -1.0, 0.0, 0.0, -1.0, 0.0, 0.0, -1.0, 0.0, 0.0, -1.0, 0.0, 0.0, -1.0, 0.0, 0.0, -1.0, 0.0, 0.0, -1.0, 0.0, 0.0, -1.0, 0.0, 0.0, -1.0, 0.0, 0.0, -1.0, 0.0, 0.0, -1.0, 0.0, 0.0, -1.0, 0.0, 0.0, -1.0, 0.0, 0.0, -1.0, 0.0, 0.0, -1.0, 0.0, 0.0, -1.0, 0.0, 0.0, -1.0, 0.0, 0.0, -1.0, 0.0, 0.0, -1.0, 0.0, 0.0, -1.0, 0.0, 0.0, -1.0, 0.0, -0.05356, 0.9964, 0.06507, -0.2634, 0.9644, 0.02278, -0.3015, 0.9461, 0.1182, -0.02626, 0.997, 0.07309, 0.0, -1.0, 0.0, 0.0, -1.0, 0.0, 0.0, -1.0, 0.0, 0.0, -1.0, 0.0, 0.0, -1.0, 0.0, 0.0, -1.0, 0.0, 0.0, -1.0, 0.0, 0.0, -1.0, 0.0, 0.0, 1.0, -6.601e-09, 0.0, 1.0, -1.705e-08, 0.0, 1.0, 0.0, 0.0, 1.0, -1.416e-08, 0.0, 1.0, -1.705e-08, 0.0, 1.0, -6.601e-09, 0.0, 1.0, 0.0, 0.0, 1.0, -1.416e-08, 0.0, 1.0, -6.601e-09, 0.0, -1.0, -3.301e-09, 0.0, -1.0, -8.524e-09, 0.0, -1.0, -7.078e-09, 0.0, -1.0, 0.0, 0.0, -1.0, 0.0, 0.0, -1.0, 0.0, 0.0, -1.0, 0.0, 0.0, -1.0, 0.0, 0.0, -1.0, 0.0, 0.0, -1.0, 0.0, 0.0, -1.0, 0.0, 0.0, -1.0, 0.0, 0.0, -1.0, 0.0, 0.0, -1.0, 0.0, 0.0, -1.0, 0.0, 0.0, -1.0, 0.0, 0.0, -1.0, 0.0, 0.0, -1.0, 0.0, 0.0, -1.0, 0.0, 0.0, -1.0, 0.0, 0.0, -1.0, 0.0, 0.0, -1.0, 0.0, 0.0, -1.0, 0.0, 0.0, -1.0, 0.0, 0.0, -1.0, 0.0, 0.0, -1.0, 0.0, 0.0, -1.0, 0.0, 0.0, -1.0, 0.0, 0.0, -1.0, 0.0, 0.0, -1.0, 0.0, 0.0, -1.0, 0.0, 0.0, -1.0, 0.0, 0.0, -1.0, 0.0, 0.0, -1.0, 0.0, 0.0, -1.0, 0.0, 0.0, -1.0, 0.0, 0.0, -1.0, 0.0, 0.0, -1.0, 0.0, 0.0, -1.0, 0.0, 0.0, -1.0, 0.0, 0.0, -1.0, 0.0, 0.0, -1.0, 0.0, 0.0, -1.0, 0.0, 0.0, -1.0, 0.0, 0.0, -1.0, 0.0, 0.0, -1.0, 0.0, 0.0, -1.0, 0.0, 0.0, -1.0, 0.0, 0.0, -1.0, 0.0, 0.0, -1.0, 0.0, 0.0, -1.0, 0.0, 0.0, -1.0, 0.0, 0.0, -1.0, 0.0, 0.0, -1.0, 0.0, 0.0, -1.0, 0.0, 0.0, -1.0, 0.0, 0.0, -1.0, 0.0, 0.0, -1.0, 0.0, 0.0, -1.0, 0.0, 0.0, -1.0, 0.0, 0.0, -1.0, 0.0, 0.0, -1.0, 0.0, 0.0, -1.0, 0.0, 0.0, -1.0, 0.0, 0.0, -1.0, 0.0, 0.0, -1.0, 0.0, 0.0, -1.0, 0.0, 0.0, -1.0, 0.0, 0.0, -1.0, 0.0, 0.0, -1.0, 0.0, 0.0, -1.0, 0.0, 0.0, -1.0, 0.0, 0.0, -1.0, 0.0, 0.0, -1.0, 0.0, -0.7055, 0.06831, 0.7055, -0.7071, 0.0, 0.7071, -0.5, 0.0, 0.866, -0.4923, 0.06374, 0.8681, -0.0654, 0.0, 0.9979, -0.06848, 0.07024, 0.9952, -0.2589, 0.07518, 0.963, -0.2588, 0.0, 0.9659, -0.9952, 0.07024, 0.06848, -0.9979, 0.0, 0.0654, -0.9659, 0.0, 0.2588, -0.963, 0.07518, 0.2589, -0.963, 0.07518, 0.2589, -0.9659, 0.0, 0.2588, -0.866, 0.0, 0.5, -0.8681, 0.06374, 0.4923, 0.7055, 0.06831, 0.7055, 0.7071, 0.0, 0.7071, 0.866, 0.0, 0.5, 0.8681, 0.06374, 0.4923, 0.8681, 0.06374, 0.4923, 0.866, 0.0, 0.5, 0.9659, 0.0, 0.2588, 0.963, 0.07518, 0.2589, 0.4923, 0.06374, 0.8681, 0.5, 0.0, 0.866, 0.7071, 0.0, 0.7071, 0.7055, 0.06831, 0.7055, 0.0, -1.0, 8.218e-09, 0.0, -1.0, 8.218e-09, 0.0, -1.0, 8.218e-09, 0.0, -1.0, 8.218e-09, 0.0, -1.0, 8.218e-09, 0.0, -1.0, 8.218e-09, 0.0, -1.0, 8.218e-09, 0.0, -1.0, 8.218e-09, 0.0, -1.0, 8.218e-09, 0.0, -1.0, 8.218e-09, 0.0, -1.0, 8.218e-09, 0.0, -1.0, 8.218e-09, 0.0, -1.0, 8.218e-09, 0.0, -1.0, 8.218e-09, 0.0, -1.0, 8.218e-09, 0.0, -1.0, 8.218e-09, 0.0, -1.0, 8.218e-09, 0.0, -1.0, 8.218e-09, 0.0, -1.0, 8.218e-09, 0.0, -1.0, 8.218e-09, 0.0, -1.0, 8.218e-09, 0.0, -1.0, 8.218e-09, 0.0, -1.0, 8.218e-09, 0.0, -1.0, 8.218e-09, 0.0, -1.0, 8.218e-09, 0.0, -1.0, 8.218e-09, 0.0, -1.0, 8.218e-09, 0.0, -1.0, 8.218e-09, -0.1387, 0.9902, 0.01538, -0.3682, 0.8883, -0.2744, -0.446, 0.8805, -0.1604, -0.2591, 0.9647, -0.04777, -0.1604, 0.8805, -0.446, -0.2744, 0.8883, -0.3682, -0.1542, 0.9872, -0.04033, -0.04776, 0.9647, -0.2591, 0.9979, 0.0, 0.0654, 0.9952, 0.07024, 0.06848, 0.963, 0.07518, 0.2589, 0.9659, 0.0, 0.2588, 0.2589, 0.07518, 0.963, 0.2588, 0.0, 0.9659, 0.5, 0.0, 0.866, 0.4923, 0.06374, 0.8681, 0.9979, 0.0, 0.0654, 0.9979, 0.0, -0.0654, 0.9952, 0.07024, -0.06848, 0.9952, 0.07024, 0.06848, 0.06848, 0.07024, 0.9952, 0.0654, 0.0, 0.9979, 0.2588, 0.0, 0.9659, 0.2589, 0.07518, 0.963, 0.4923, 0.06374, -0.8681, 0.5, 0.0, -0.866, 0.2588, 0.0, -0.9659, 0.2589, 0.07518, -0.963, 0.0654, 0.0, -0.9979, 0.06848, 0.07024, -0.9952, 0.2589, 0.07518, -0.963, 0.2588, 0.0, -0.9659, 0.7055, 0.06831, -0.7055, 0.7071, 0.0, -0.7071, 0.5, 0.0, -0.866, 0.4923, 0.06374, -0.8681, 0.07672, 0.7008, -0.7092, -0.05598, 0.7028, -0.7092, -0.04013, 0.8625, -0.5044, 0.06033, 0.8512, -0.5214, 0.8681, 0.06374, -0.4923, 0.866, 0.0, -0.5, 0.7071, 0.0, -0.7071, 0.7055, 0.06831, -0.7055, 0.963, 0.07518, -0.2589, 0.9659, 0.0, -0.2588, 0.866, 0.0, -0.5, 0.8681, 0.06374, -0.4923, 0.9952, 0.07024, -0.06848, 0.9979, 0.0, -0.0654, 0.9659, 0.0, -0.2588, 0.963, 0.07518, -0.2589, 0.0654, 0.0, -0.9979, -0.0654, 0.0, -0.9979, -0.06848, 0.07024, -0.9952, 0.06848, 0.07024, -0.9952, -0.8681, 0.06374, -0.4923, -0.866, 0.0, -0.5, -0.9659, 0.0, -0.2588, -0.963, 0.07518, -0.2589, -0.7055, 0.06831, -0.7055, -0.7071, 0.0, -0.7071, -0.866, 0.0, -0.5, -0.8681, 0.06374, -0.4923, -0.9979, 0.0, -0.0654, -0.9952, 0.07024, -0.06848, -0.963, 0.07518, -0.2589, -0.9659, 0.0, -0.2588, -0.4923, 0.06374, -0.8681, -0.5, 0.0, -0.866, -0.7071, 0.0, -0.7071, -0.7055, 0.06831, -0.7055, -0.2589, 0.07518, -0.963, -0.2588, 0.0, -0.9659, -0.5, 0.0, -0.866, -0.4923, 0.06374, -0.8681, -0.06848, 0.07024, -0.9952, -0.0654, 0.0, -0.9979, -0.2588, 0.0, -0.9659, -0.2589, 0.07518, -0.963, -0.9979, 0.0, -0.0654, -0.9979, 0.0, 0.0654, -0.9952, 0.07024, 0.06848, -0.9952, 0.07024, -0.06848, -0.0654, 0.0, 0.9979, 0.0654, 0.0, 0.9979, 0.06848, 0.07024, 0.9952, -0.06848, 0.07024, 0.9952, -0.4923, 0.06374, 0.8681, -0.5, 0.0, 0.866, -0.2588, 0.0, 0.9659, -0.2589, 0.07518, 0.963, 0.02278, 0.9644, -0.2634, -0.04776, 0.9647, -0.2591, -0.06905, 0.9961, -0.05495, -0.05156, 0.9963, -0.0689, 0.7919, 0.6076, 0.0605, 0.7919, 0.6076, -0.0605, 0.7092, 0.7008, -0.07672, 0.7092, 0.7008, 0.07672, -0.9624, 0.2617, -0.0722, -0.9624, 0.2617, 0.0722, -0.9214, 0.3816, 0.07394, -0.9214, 0.3816, -0.07394, 0.06033, 0.8512, -0.5214, -0.04013, 0.8625, -0.5044, -0.04776, 0.9647, -0.2591, 0.02278, 0.9644, -0.2634, 0.2589, 0.07518, 0.963, 0.2991, 0.2656, 0.9165, 0.0722, 0.2617, 0.9624, 0.06848, 0.07024, 0.9952, 0.9624, 0.2617, 0.0722, 0.9165, 0.2656, 0.2991, 0.963, 0.07518, 0.2589, 0.9952, 0.07024, 0.06848, 0.08336, 0.9628, -0.2571, 0.02278, 0.9644, -0.2634, -0.05156, 0.9963, -0.0689, -0.01517, 0.9969, -0.07722, 0.06033, 0.8512, -0.5214, 0.02278, 0.9644, -0.2634, 0.08336, 0.9628, -0.2571, 0.191, 0.8281, -0.527, -0.9165, 0.2656, -0.2991, -0.7848, 0.2588, -0.5631, -0.8681, 0.06374, -0.4923, -0.963, 0.07518, -0.2589, 0.527, 0.8281, 0.191, 0.5214, 0.8512, 0.06033, 0.2634, 0.9644, 0.02278, 0.2571, 0.9628, 0.08336, 0.02626, 0.997, -0.07309, 0.218, 0.9628, -0.1596, 0.1596, 0.9628, -0.218, -0.01517, 0.9969, -0.07722, 0.3343, 0.8225, -0.4601, 0.1596, 0.9628, -0.218, 0.218, 0.9628, -0.1596, 0.4601, 0.8225, -0.3343, 0.2571, 0.9628, 0.08336, 0.2634, 0.9644, 0.02278, 0.0689, 0.9963, -0.05156, 0.07722, 0.9969, -0.01517, 0.2991, 0.2656, 0.9165, 0.2589, 0.07518, 0.963, 0.4923, 0.06374, 0.8681, 0.5631, 0.2588, 0.7848, 0.07394, 0.3816, 0.9214, 0.0722, 0.2617, 0.9624, 0.2991, 0.2656, 0.9165, 0.2855, 0.3827, 0.8787, 0.191, 0.8281, -0.527, 0.3343, 0.8225, -0.4601, 0.4156, 0.7071, -0.5721, 0.2387, 0.6972, -0.676, 0.7092, 0.7008, -0.07672, 0.676, 0.6972, -0.2387, 0.527, 0.8281, -0.191, 0.5214, 0.8512, -0.06033, 0.2634, 0.9644, -0.02278, 0.5214, 0.8512, -0.06033, 0.527, 0.8281, -0.191, 0.2571, 0.9628, -0.08336, 0.2571, 0.9628, -0.08336, 0.527, 0.8281, -0.191, 0.4601, 0.8225, -0.3343, 0.218, 0.9628, -0.1596, 0.2991, 0.2656, 0.9165, 0.5631, 0.2588, 0.7848, 0.543, 0.3827, 0.7474, 0.2855, 0.3827, 0.8787, -0.04013, 0.8625, -0.5044, -0.05598, 0.7028, -0.7092, -0.2205, 0.7007, -0.6786, -0.1604, 0.8805, -0.446, 0.7474, 0.3827, -0.543, 0.7848, 0.2588, -0.5631, 0.5631, 0.2588, -0.7848, 0.543, 0.3827, -0.7474, 0.191, 0.8281, 0.527, 0.2387, 0.6972, 0.676, 0.4156, 0.7071, 0.5721, 0.3343, 0.8225, 0.4601, 0.9624, 0.2617, -0.0722, 0.9165, 0.2656, -0.2991, 0.8787, 0.3827, -0.2855, 0.9214, 0.3816, -0.07394, 0.9165, 0.2656, 0.2991, 0.7848, 0.2588, 0.5631, 0.8681, 0.06374, 0.4923, 0.963, 0.07518, 0.2589, 0.9165, 0.2656, -0.2991, 0.7848, 0.2588, -0.5631, 0.7474, 0.3827, -0.543, 0.8787, 0.3827, -0.2855, 0.06848, 0.07024, -0.9952, -0.06848, 0.07024, -0.9952, -0.0722, 0.2617, -0.9624, 0.0722, 0.2617, -0.9624, 0.0605, 0.6076, -0.7919, -0.0605, 0.6076, -0.7919, -0.05598, 0.7028, -0.7092, 0.07672, 0.7008, -0.7092, 0.0722, 0.2617, -0.9624, -0.0722, 0.2617, -0.9624, -0.07394, 0.3816, -0.9214, 0.07394, 0.3816, -0.9214, 0.9952, 0.07024, 0.06848, 0.9952, 0.07024, -0.06848, 0.9624, 0.2617, -0.0722, 0.9624, 0.2617, 0.0722, 0.05351, 0.9964, -0.06525, 0.0689, 0.9963, -0.05156, 0.2634, 0.9644, 0.02278, 0.2634, 0.9644, -0.02278, 0.7092, 0.7008, 0.07672, 0.7092, 0.7008, -0.07672, 0.5214, 0.8512, -0.06033, 0.5214, 0.8512, 0.06033, -0.2591, 0.9647, -0.04777, -0.2634, 0.9644, 0.02278, -0.05356, 0.9964, 0.06507, -0.07073, 0.9962, 0.05094, 0.5214, 0.8512, 0.06033, 0.5214, 0.8512, -0.06033, 0.2634, 0.9644, -0.02278, 0.2634, 0.9644, 0.02278, -0.0605, 0.6076, 0.7919, 0.0605, 0.6076, 0.7919, 0.07672, 0.7008, 0.7092, -0.05598, 0.7028, 0.7092, -0.5044, 0.8625, -0.04013, -0.5001, 0.8636, 0.06399, -0.2634, 0.9644, 0.02278, -0.2591, 0.9647, -0.04777, -0.7919, 0.6076, -0.06051, -0.7919, 0.6076, 0.0605, -0.7092, 0.7028, 0.05598, -0.7092, 0.7028, -0.05598, -0.7092, 0.7028, -0.05598, -0.7092, 0.7028, 0.05598, -0.5001, 0.8636, 0.06399, -0.5044, 0.8625, -0.04013, -0.963, 0.07518, 0.2589, -0.9165, 0.2656, 0.2991, -0.9624, 0.2617, 0.0722, -0.9952, 0.07024, 0.06848, 0.0722, 0.2617, -0.9624, 0.2991, 0.2656, -0.9165, 0.2589, 0.07518, -0.963, 0.06848, 0.07024, -0.9952, 0.527, 0.8281, 0.191, 0.676, 0.6972, 0.2387, 0.7092, 0.7008, 0.07672, 0.5214, 0.8512, 0.06033, -0.5772, 0.7007, -0.4194, -0.3682, 0.8883, -0.2744, -0.2744, 0.8883, -0.3682, -0.4194, 0.7007, -0.5772, -0.7545, 0.6088, -0.2452, -0.7919, 0.6076, -0.06051, -0.7092, 0.7028, -0.05598, -0.6786, 0.7007, -0.2205, -0.2205, 0.7007, -0.6786, -0.4194, 0.7007, -0.5772, -0.2744, 0.8883, -0.3682, -0.1604, 0.8805, -0.446, 0.5631, 0.2588, 0.7848, 0.7848, 0.2588, 0.5631, 0.7474, 0.3827, 0.543, 0.543, 0.3827, 0.7474, -0.9165, 0.2656, 0.2991, -0.963, 0.07518, 0.2589, -0.8681, 0.06374, 0.4923, -0.7848, 0.2588, 0.5631, -0.9624, 0.2617, -0.0722, -0.9214, 0.3816, -0.07394, -0.8787, 0.3827, -0.2855, -0.9165, 0.2656, -0.2991, -0.6786, 0.7007, -0.2205, -0.5772, 0.7007, -0.4194, -0.6418, 0.6088, -0.4663, -0.7545, 0.6088, -0.2452, -0.3015, 0.9461, 0.1182, -0.6427, 0.7332, 0.2221, -0.5421, 0.7423, 0.3939, -0.2728, 0.9412, 0.1995, 0.07672, 0.7008, 0.7092, 0.2387, 0.6972, 0.676, 0.191, 0.8281, 0.527, 0.06033, 0.8512, 0.5214, -0.9165, 0.2656, -0.2991, -0.8787, 0.3827, -0.2855, -0.7474, 0.3827, -0.543, -0.7848, 0.2588, -0.5631, -0.6418, 0.6088, 0.4663, -0.5421, 0.7423, 0.3939, -0.6427, 0.7332, 0.2221, -0.7545, 0.6088, 0.2452, -0.7092, 0.7028, -0.05598, -0.5044, 0.8625, -0.04013, -0.446, 0.8805, -0.1604, -0.6786, 0.7007, -0.2205, -0.1995, 0.9412, 0.2728, -0.3939, 0.7423, 0.5421, -0.2221, 0.7332, 0.6427, -0.1182, 0.9461, 0.3015, -0.7474, 0.3827, 0.543, -0.7848, 0.2588, 0.5631, -0.5631, 0.2588, 0.7848, -0.543, 0.3827, 0.7474, -0.05598, 0.7028, -0.7092, -0.0605, 0.6076, -0.7919, -0.2452, 0.6088, -0.7545, -0.2205, 0.7007, -0.6786, -0.4663, 0.6088, -0.6418, -0.4194, 0.7007, -0.5772, -0.2205, 0.7007, -0.6786, -0.2452, 0.6088, -0.7545, -0.2991, 0.2656, 0.9165, -0.0722, 0.2617, 0.9624, -0.07394, 0.3816, 0.9214, -0.2855, 0.3827, 0.8787, -0.2991, 0.2656, -0.9165, -0.2589, 0.07518, -0.963, -0.4923, 0.06374, -0.8681, -0.5631, 0.2588, -0.7848, 0.9165, 0.2656, 0.2991, 0.8787, 0.3827, 0.2855, 0.7474, 0.3827, 0.543, 0.7848, 0.2588, 0.5631, 0.963, 0.07518, -0.2589, 0.9165, 0.2656, -0.2991, 0.9624, 0.2617, -0.0722, 0.9952, 0.07024, -0.06848, 0.0, -1.0, 0.0, 0.0, -1.0, 0.0, 0.0, -1.0, 0.0, 0.0, -1.0, 0.0, -0.1182, 0.9461, 0.3015, -0.02278, 0.9644, 0.2634, 0.05132, 0.9963, 0.0689, 0.01517, 0.9969, 0.07722, 0.191, 0.8281, -0.527, 0.2387, 0.6972, -0.676, 0.07672, 0.7008, -0.7092, 0.06033, 0.8512, -0.5214, 0.06033, 0.8512, 0.5214, 0.191, 0.8281, 0.527, 0.08336, 0.9628, 0.2571, 0.02278, 0.9644, 0.2634, 0.3343, 0.8225, 0.4601, 0.4601, 0.8225, 0.3343, 0.218, 0.9628, 0.1596, 0.1596, 0.9628, 0.218, -0.5631, 0.2588, -0.7848, -0.7848, 0.2588, -0.5631, -0.7474, 0.3827, -0.543, -0.543, 0.3827, -0.7474, -0.2221, 0.7332, 0.6427, -0.3939, 0.7423, 0.5421, -0.4663, 0.6088, 0.6418, -0.2452, 0.6088, 0.7545, -0.2991, 0.2656, 0.9165, -0.5631, 0.2588, 0.7848, -0.4923, 0.06374, 0.8681, -0.2589, 0.07518, 0.963, 0.527, 0.8281, 0.191, 0.4601, 0.8225, 0.3343, 0.5721, 0.7071, 0.4156, 0.676, 0.6972, 0.2387, 0.9165, 0.2656, -0.2991, 0.963, 0.07518, -0.2589, 0.8681, 0.06374, -0.4923, 0.7848, 0.2588, -0.5631, 0.0, -1.0, 0.0, 0.0, -1.0, 0.0, 0.0, -1.0, 0.0, 0.0, -1.0, 0.0, 0.2571, 0.9628, 0.08336, 0.218, 0.9628, 0.1596, 0.4601, 0.8225, 0.3343, 0.527, 0.8281, 0.191, 0.9624, 0.2617, 0.0722, 0.9214, 0.3816, 0.07394, 0.8787, 0.3827, 0.2855, 0.9165, 0.2656, 0.2991, 0.5721, 0.7071, 0.4156, 0.4601, 0.8225, 0.3343, 0.3343, 0.8225, 0.4601, 0.4156, 0.7071, 0.5721, -0.2991, 0.2656, 0.9165, -0.2855, 0.3827, 0.8787, -0.543, 0.3827, 0.7474, -0.5631, 0.2588, 0.7848, -0.5772, 0.7007, -0.4194, -0.6786, 0.7007, -0.2205, -0.446, 0.8805, -0.1604, -0.3682, 0.8883, -0.2744, 0.2991, 0.2656, -0.9165, 0.0722, 0.2617, -0.9624, 0.07394, 0.3816, -0.9214, 0.2855, 0.3827, -0.8787, 0.2991, 0.2656, -0.9165, 0.2855, 0.3827, -0.8787, 0.543, 0.3827, -0.7474, 0.5631, 0.2588, -0.7848, -0.9952, 0.07024, -0.06848, -0.9952, 0.07024, 0.06848, -0.9624, 0.2617, 0.0722, -0.9624, 0.2617, -0.0722, -0.05598, 0.7028, 0.7092, 0.07672, 0.7008, 0.7092, 0.06033, 0.8512, 0.5214, -0.06399, 0.8636, 0.5001, 0.07722, 0.9969, -0.01517, 0.07309, 0.997, 0.02626, 0.1596, 0.9628, 0.218, 0.218, 0.9628, 0.1596, -0.02278, 0.9644, 0.2634, 0.02278, 0.9644, 0.2634, 0.06511, 0.9964, 0.05355, 0.05132, 0.9963, 0.0689, -0.06848, 0.07024, 0.9952, 0.06848, 0.07024, 0.9952, 0.0722, 0.2617, 0.9624, -0.0722, 0.2617, 0.9624, -0.06399, 0.8636, 0.5001, 0.06033, 0.8512, 0.5214, 0.02278, 0.9644, 0.2634, -0.02278, 0.9644, 0.2634, -0.0722, 0.2617, 0.9624, 0.0722, 0.2617, 0.9624, 0.07394, 0.3816, 0.9214, -0.07394, 0.3816, 0.9214, 0.09802, 0.0, 0.9952, -0.09802, 0.0, 0.9952, -0.09802, 0.0, 0.9952, 0.09802, 0.0, 0.9952, -0.0722, 0.2617, 0.9624, -0.2991, 0.2656, 0.9165, -0.2589, 0.07518, 0.963, -0.06848, 0.07024, 0.9952, -0.1542, 0.9872, -0.04033, -0.2744, 0.8883, -0.3682, -0.3682, 0.8883, -0.2744, -0.1387, 0.9902, 0.01538, -0.7092, 0.7028, 0.05598, -0.7919, 0.6076, 0.0605, -0.7545, 0.6088, 0.2452, -0.6427, 0.7332, 0.2221, -0.2728, 0.9412, 0.1995, -0.5421, 0.7423, 0.3939, -0.3939, 0.7423, 0.5421, -0.1995, 0.9412, 0.2728, 0.05351, 0.9964, -0.06525, 0.2634, 0.9644, -0.02278, 0.2571, 0.9628, -0.08336, 0.02626, 0.997, -0.07309, 0.2991, 0.2656, -0.9165, 0.5631, 0.2588, -0.7848, 0.4923, 0.06374, -0.8681, 0.2589, 0.07518, -0.963, -0.07394, 0.3816, -0.9214, -0.0722, 0.2617, -0.9624, -0.2991, 0.2656, -0.9165, -0.2855, 0.3827, -0.8787, -0.5772, 0.7007, -0.4194, -0.4194, 0.7007, -0.5772, -0.4663, 0.6088, -0.6418, -0.6418, 0.6088, -0.4663, 0.1596, 0.9628, 0.218, 0.08336, 0.9628, 0.2571, 0.191, 0.8281, 0.527, 0.3343, 0.8225, 0.4601, -0.9624, 0.2617, 0.0722, -0.9165, 0.2656, 0.2991, -0.8787, 0.3827, 0.2855, -0.9214, 0.3816, 0.07394, 0.527, 0.8281, -0.191, 0.676, 0.6972, -0.2387, 0.5721, 0.7071, -0.4156, 0.4601, 0.8225, -0.3343, 0.191, 0.8281, -0.527, 0.08336, 0.9628, -0.2571, 0.1596, 0.9628, -0.218, 0.3343, 0.8225, -0.4601, -0.2991, 0.2656, -0.9165, -0.5631, 0.2588, -0.7848, -0.543, 0.3827, -0.7474, -0.2855, 0.3827, -0.8787, -0.4663, 0.6088, 0.6418, -0.3939, 0.7423, 0.5421, -0.5421, 0.7423, 0.3939, -0.6418, 0.6088, 0.4663, 0.5721, 0.7071, -0.4156, 0.4156, 0.7071, -0.5721, 0.3343, 0.8225, -0.4601, 0.4601, 0.8225, -0.3343, -0.2452, 0.6088, 0.7545, -0.0605, 0.6076, 0.7919, -0.05598, 0.7028, 0.7092, -0.2221, 0.7332, 0.6427, -0.9165, 0.2656, 0.2991, -0.7848, 0.2588, 0.5631, -0.7474, 0.3827, 0.543, -0.8787, 0.3827, 0.2855, 0.0, 0.0, -1.0, 0.0, 0.0, -1.0, 0.0, 0.0, -1.0, 0.0, 0.0, -1.0, 0.9952, 0.0, -0.09802, 0.9952, 0.0, 0.09802, 0.9952, 0.0, 0.09802, 0.9952, 0.0, -0.09802, 0.0, 0.0, -1.0, 0.0, 0.0, -1.0, 0.0, 0.0, -1.0, 0.0, 0.0, -1.0, 0.08336, 0.9628, 0.2571, 0.07309, 0.997, 0.02626, 0.06511, 0.9964, 0.05355, 0.02278, 0.9644, 0.2634, -0.9624, 0.2617, -0.0722, -0.9165, 0.2656, -0.2991, -0.963, 0.07518, -0.2589, -0.9952, 0.07024, -0.06848, -0.09802, 0.0, -0.9952, -0.09802, 0.0, -0.9952, 0.09802, 0.0, -0.9952, 0.09802, 0.0, -0.9952, -1.0, 0.0, 0.0, -1.0, 0.0, 0.0, -1.0, 0.0, 0.0, -1.0, 0.0, 0.0, -0.7071, 0.0, 0.7071, -0.7071, 0.0, 0.7071, -0.7071, 0.0, 0.7071, -0.7071, 0.0, 0.7071, 0.0, 0.0, 1.0, 0.0, 0.0, 1.0, 0.0, 0.0, 1.0, 0.0, 0.0, 1.0, 1.0, 0.0, 0.0, 1.0, 0.0, 0.0, 1.0, 0.0, 0.0, 1.0, 0.0, 0.0, 0.0, 0.0, 1.0, 0.0, 0.0, 1.0, 0.0, 0.0, 1.0, 0.0, 0.0, 1.0, 1.0, 0.0, 0.0, 1.0, 0.0, 0.0, 1.0, 0.0, 0.0, 1.0, 0.0, 0.0, -1.0, 0.0, 0.0, -1.0, 0.0, 0.0, -1.0, 0.0, 0.0, -1.0, 0.0, 0.0, 0.0, 0.0, 1.0, 0.0, 0.0, 1.0, 0.0, 0.0, 1.0, 0.0, 0.0, 1.0, 1.0, 0.0, 0.0, 1.0, 0.0, 0.0, 1.0, 0.0, 0.0, 1.0, 0.0, 0.0, 0.0, 0.0, -1.0, 0.0, 0.0, -1.0, 0.0, 0.0, -1.0, 0.0, 0.0, -1.0, -1.0, 0.0, 0.0, -1.0, 0.0, 0.0, -1.0, 0.0, 0.0, -1.0, 0.0, 0.0, 1.0, 0.0, 0.0, 1.0, 0.0, 0.0, 1.0, 0.0, 0.0, 1.0, 0.0, 0.0, 0.0, 0.0, -1.0, 0.0, 0.0, -1.0, 0.0, 0.0, -1.0, 0.0, 0.0, -1.0, -1.0, 0.0, 0.0, -1.0, 0.0, 0.0, -1.0, 0.0, 0.0, -1.0, 0.0, 0.0, 0.0, 0.0, 1.0, 0.0, 0.0, 1.0, 0.0, 0.0, 1.0, 0.0, 0.0, 1.0, 0.0, 1.0, 0.0, 0.0, 1.0, 0.0, 0.0, 1.0, 0.0, 0.0, 1.0, 0.0, 0.0, 1.0, -9.108e-09, 0.0, 1.0, -9.108e-09, 0.0, 1.0, -9.108e-09, 0.0, 1.0, -9.108e-09, 0.0, 1.0, -9.108e-09, 0.0, 1.0, -9.108e-09, 0.0, 1.0, -9.108e-09, 0.0, 1.0, -9.108e-09, 0.0, 1.0, -9.108e-09, 0.0, 1.0, -9.108e-09, 0.0, 1.0, -9.108e-09, 0.0, 1.0, -9.108e-09, 0.0, 1.0, -9.108e-09, 0.0, 1.0, -9.108e-09, 0.0, 1.0, -9.108e-09, 0.0, 1.0, -9.108e-09, 0.0, 1.0, -9.108e-09, 0.0, 1.0, -9.108e-09, 0.0, 1.0, -9.108e-09, 0.0, 1.0, -9.108e-09, 0.9624, 0.2617, 0.0722, 0.9624, 0.2617, -0.0722, 0.9214, 0.3816, -0.07394, 0.9214, 0.3816, 0.07394, -0.8681, 0.06374, 0.4923, -0.866, 0.0, 0.5, -0.7071, 0.0, 0.7071, -0.7055, 0.06831, 0.7055, 1.0, 1.022e-07, 0.0, 1.0, 1.022e-07, 0.0, 1.0, 1.022e-07, 0.0, 1.0, 1.022e-07, 0.0, 0.0, 1.0, 0.0, 0.0, 1.0, 0.0, 0.0, 1.0, 0.0, 0.0, 1.0, 0.0, 0.0, 1.0, 0.0, 0.0, 1.0, 0.0, 0.0, 1.0, 0.0, 0.0, 1.0, 0.0, 0.0, 0.0, -1.0, 0.0, 0.0, -1.0, 0.0, 0.0, -1.0, 0.0, 0.0, -1.0, 0.0, -1.0, -7.078e-09, 0.0, -1.0, 0.0, 0.0, -1.0, -3.301e-09, 0.0, -1.0, -3.301e-09, 0.0, -1.0, 0.0, 0.0, -1.0, -8.524e-09, 1.0, 0.0, 0.0, 1.0, 0.0, 0.0, 1.0, 0.0, 0.0, 1.0, 0.0, 0.0, 0.0, 0.0, 1.0, 0.0, 0.0, 1.0, 0.0, 0.0, 1.0, 0.0, 0.0, 1.0, -1.0, 0.0, 0.0, -1.0, 0.0, 0.0, -1.0, 0.0, 0.0, -1.0, 0.0, 0.0, 0.0, 0.0, 1.0, 0.0, 0.0, 1.0, 0.0, 0.0, 1.0, 0.0, 0.0, 1.0, 0.0, 1.892e-07, -1.0, 0.0, 1.892e-07, -1.0, 0.0, 1.892e-07, -1.0, 0.0, 1.892e-07, -1.0, 0.7071, 0.0, -0.7071, 0.7071, 0.0, -0.7071, 0.7071, 0.0, -0.7071, 0.7071, 0.0, -0.7071, 1.0, 0.0, 0.0, 1.0, 0.0, 0.0, 1.0, 0.0, 0.0, 1.0, 0.0, 0.0, -0.02626, 0.997, 0.07309, -0.2728, 0.9412, 0.1995, -0.1995, 0.9412, 0.2728, 0.01517, 0.9969, 0.07722, 0.0, 0.0, -1.0, 0.0, 0.0, -1.0, 0.0, 0.0, -1.0, 0.0, 0.0, -1.0, 0.0, 0.0, 1.0, 0.0, 0.0, 1.0, 0.0, 0.0, 1.0, 0.0, 0.0, 1.0, -1.0, 0.0, 0.0, -1.0, 0.0, 0.0, -1.0, 0.0, 0.0, -1.0, 0.0, 0.0, 0.0, 0.0, 1.0, 0.0, 0.0, 1.0, 0.0, 0.0, 1.0, 0.0, 0.0, 1.0, 1.0, 0.0, 0.0, 1.0, 0.0, 0.0, 1.0, 0.0, 0.0, 1.0, 0.0, 0.0, 0.0, 0.0, -1.0, 0.0, 0.0, -1.0, 0.0, 0.0, -1.0, 0.0, 0.0, -1.0, -1.0, 0.0, 0.0, -1.0, 0.0, 0.0, -1.0, 0.0, 0.0, -1.0, 0.0, 0.0, 0.0, -1.0, 0.0, 0.0, -1.0, 0.0, 0.0, -1.0, 0.0, 0.0, -1.0, 0.0, 0.0, -1.0, 0.0, 0.0, -1.0, 0.0, 0.0, -1.0, 0.0, 0.0, -1.0, 0.0, 0.0, -1.0, 0.0, 0.0, -1.0, 0.0, 0.0, -1.0, 0.0, 0.0, -1.0, 0.0, -0.9239, 0.0, 0.3827, -0.9952, 0.0, 0.09802, -0.9952, 0.0, 0.09802, -0.9239, 0.0, 0.3827, -0.7071, 0.0, 0.7071, -0.9239, 0.0, 0.3827, -0.9239, 0.0, 0.3827, -0.7071, 0.0, 0.7071, -0.3827, 0.0, 0.9239, -0.7071, 0.0, 0.7071, -0.7071, 0.0, 0.7071, -0.3827, 0.0, 0.9239, -0.09802, 0.0, 0.9952, -0.3827, 0.0, 0.9239, -0.3827, 0.0, 0.9239, -0.09802, 0.0, 0.9952, -0.9239, 0.0, -0.3827, -0.9952, 0.0, -0.09802, -0.9952, 0.0, -0.09802, -0.9239, 0.0, -0.3827, -0.7071, 0.0, -0.7071, -0.9239, 0.0, -0.3827, -0.9239, 0.0, -0.3827, -0.7071, 0.0, -0.7071, -0.3827, 0.0, -0.9239, -0.7071, 0.0, -0.7071, -0.7071, 0.0, -0.7071, -0.3827, 0.0, -0.9239, -0.09802, 0.0, -0.9952, -0.3827, 0.0, -0.9239, -0.3827, 0.0, -0.9239, -0.09802, 0.0, -0.9952, 0.3827, 0.0, 0.9239, 0.09802, 0.0, 0.9952, 0.09802, 0.0, 0.9952, 0.3827, 0.0, 0.9239, 0.7071, 0.0, 0.7071, 0.3827, 0.0, 0.9239, 0.3827, 0.0, 0.9239, 0.7071, 0.0, 0.7071, 0.9239, 0.0, 0.3827, 0.7071, 0.0, 0.7071, 0.7071, 0.0, 0.7071, 0.9239, 0.0, 0.3827, 0.9952, 0.0, 0.09802, 0.9239, 0.0, 0.3827, 0.9239, 0.0, 0.3827, 0.9952, 0.0, 0.09802, 0.9239, 0.0, -0.3827, 0.9952, 0.0, -0.09802, 0.9952, 0.0, -0.09802, 0.9239, 0.0, -0.3827, 0.7071, 0.0, -0.7071, 0.9239, 0.0, -0.3827, 0.9239, 0.0, -0.3827, 0.7071, 0.0, -0.7071, 0.3827, 0.0, -0.9239, 0.7071, 0.0, -0.7071, 0.7071, 0.0, -0.7071, 0.3827, 0.0, -0.9239, 0.09802, 0.0, -0.9952, 0.3827, 0.0, -0.9239, 0.3827, 0.0, -0.9239, 0.09802, 0.0, -0.9952, -0.9952, 0.0, 0.09802, -0.9952, 0.0, 0.09802, -0.9952, 0.0, -0.09802, -0.9952, 0.0, -0.09802, -1.0, 0.0, 0.0, -1.0, 0.0, 0.0, -1.0, 0.0, 0.0, -1.0, 0.0, 0.0, 0.0, -1.0, 0.0, 0.0, -1.0, 0.0, 0.0, -1.0, 0.0, 0.0, -1.0, 0.0])] * 3)])

# ---- objects
ob_shape_9_indexedfaceset = bpy.data.objects.new('SHAPE_9_IndexedFaceSet', me_shape_9_indexedfaceset_011)

# ---- transforms, parenting, visibility, modifiers, constraints
ob_shape_9_indexedfaceset.location = (0.0, 0.0, 0.0)
ob_shape_9_indexedfaceset.rotation_euler = (1.571, 0.0, -1.571)
ob_shape_9_indexedfaceset.scale = (2.54, 2.54, 2.54)

# ---- collection membership
col_collection.objects.link(ob_shape_9_indexedfaceset)

# ---- scene / render settings (as saved in the file)
scene.frame_start = 1; scene.frame_end = 250; scene.frame_set(1)
scene.render.engine = 'BLENDER_EEVEE_NEXT'
scene.cycles.sampling_pattern = 'TABULATED_SOBOL'
scene.cycles.use_light_tree = False
scene.eevee.ray_tracing_options.trace_max_roughness = 0.0
scene.view_settings.view_transform = 'Filmic'
bpy.context.view_layer.update()

# ---- added for rendering (the .blend has no active camera and no usable light): camera, sun
cam_auto = bpy.data.cameras.new('AutoCamera')
cam_auto.lens = 50.0
cam_auto.sensor_width = 36.0
cam_auto.clip_end = 1000.0
ob_auto_camera = bpy.data.objects.new('AutoCamera', cam_auto)
scene.collection.objects.link(ob_auto_camera)
ob_auto_camera.location = (1.902, -2.28239, 1.75927)
ob_auto_camera.rotation_euler = (1.09748, -7.21219e-08, 0.694738)
scene.camera = ob_auto_camera
light_auto_sun = bpy.data.lights.new('AutoSun', 'SUN')
light_auto_sun.energy = 3.0
light_auto_sun.angle = 0.0523599
ob_auto_sun = bpy.data.objects.new('AutoSun', light_auto_sun)
scene.collection.objects.link(ob_auto_sun)
ob_auto_sun.rotation_euler = (0.872665, 0.174533, 0.523599)
bpy.context.view_layer.update()
